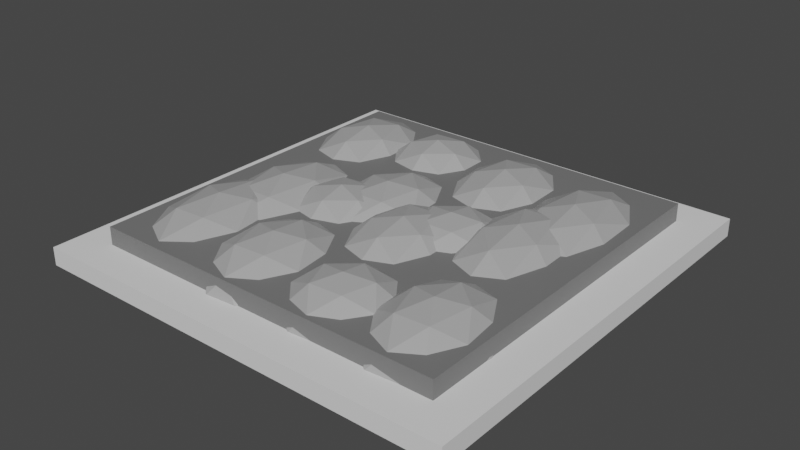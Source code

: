 # Source: green_ci.blend  (saved by Blender 2.93.21; exported with 4.5.12 LTS)
import bpy
from mathutils import Matrix  # noqa: F401  (used for matrix-valued properties, if any)

bpy.ops.wm.read_factory_settings(use_empty=True)
scene = bpy.context.scene
scene.name = 'Scene'

# ---- collections
col_collection = bpy.data.collections.new('Collection'); scene.collection.children.link(col_collection)

# ---- materials (node trees are filled in below, after node groups)
mat_material_003 = bpy.data.materials.new('Material.003')
mat_material_003.use_transparent_shadow = False
mat_material_001 = bpy.data.materials.new('Material.001')
mat_material_001.alpha_threshold = 0.0
mat_material_001.use_transparent_shadow = False
mat_material_001.line_color = (0.0, 0.0, 0.0, 1.0)
mat_material_004 = bpy.data.materials.new('Material.004')
mat_material_004.use_transparent_shadow = False

# ---- material node trees
mat_material_003.use_nodes = True; mat_material_003.node_tree.nodes.clear()
_N = mat_material_003.node_tree.nodes; _L = mat_material_003.node_tree.links
n0 = _N.new('ShaderNodeBsdfPrincipled'); n0.name = 'Principled BSDF'; n0.location = (10, 300)
n0.distribution = 'GGX'
n0.subsurface_method = 'BURLEY'
n0.inputs[3].default_value = 1.45
n0.inputs[27].default_value = (0.0, 0.0, 0.0, 1.0)
n0.inputs[28].default_value = 1.0
n1 = _N.new('ShaderNodeOutputMaterial'); n1.name = 'Material Output'; n1.location = (300, 300)
_L.new(n0.outputs[0], n1.inputs[0])
n1.is_active_output = True
mat_material_001.use_nodes = True; mat_material_001.node_tree.nodes.clear()
_N = mat_material_001.node_tree.nodes; _L = mat_material_001.node_tree.links
n0 = _N.new('ShaderNodeOutputMaterial'); n0.name = 'Material Output'; n0.location = (300, 300)
n1 = _N.new('ShaderNodeBsdfPrincipled'); n1.name = 'Principled BSDF'; n1.location = (10, 300)
n1.distribution = 'GGX'
n1.subsurface_method = 'BURLEY'
n1.inputs[0].default_value = (0.1734, 0.1734, 0.1734, 1.0)
n1.inputs[2].default_value = 0.4
n1.inputs[3].default_value = 1.45
n1.inputs[27].default_value = (0.0, 0.0, 0.0, 1.0)
n1.inputs[28].default_value = 1.0
_L.new(n1.outputs[0], n0.inputs[0])
n0.is_active_output = True
mat_material_004.use_nodes = True; mat_material_004.node_tree.nodes.clear()
_N = mat_material_004.node_tree.nodes; _L = mat_material_004.node_tree.links
n0 = _N.new('ShaderNodeBsdfPrincipled'); n0.name = 'Principled BSDF'; n0.location = (10, 300)
n0.distribution = 'GGX'
n0.subsurface_method = 'BURLEY'
n0.inputs[0].default_value = (0.3931, 0.3931, 0.3931, 1.0)
n0.inputs[3].default_value = 1.45
n0.inputs[27].default_value = (0.0, 0.0, 0.0, 1.0)
n0.inputs[28].default_value = 1.0
n1 = _N.new('ShaderNodeOutputMaterial'); n1.name = 'Material Output'; n1.location = (300, 300)
_L.new(n0.outputs[0], n1.inputs[0])
n1.is_active_output = True

# ---- world
world_world = bpy.data.worlds.new('World'); scene.world = world_world
world_world.use_nodes = True; world_world.node_tree.nodes.clear()
_N = world_world.node_tree.nodes; _L = world_world.node_tree.links
n0 = _N.new('ShaderNodeOutputWorld'); n0.name = 'World Output'; n0.location = (300, 300)
n1 = _N.new('ShaderNodeBackground'); n1.name = 'Background'; n1.location = (10, 300)
n1.inputs[0].default_value = (0.05088, 0.05088, 0.05088, 1.0)
_L.new(n1.outputs[0], n0.inputs[0])
n0.is_active_output = True
world_world.color = (0.05088, 0.05088, 0.05088)
world_world.use_sun_shadow = False
world_world.sun_shadow_jitter_overblur = 0.0

# ---- meshes
me_cube = bpy.data.meshes.new('Cube')
me_cube.from_pydata([(1.0, 1.0, 1.0), (1.0, 1.0, -1.0), (1.0, -1.0, 1.0), (1.0, -1.0, -1.0), (-1.0, 1.0, 1.0), (-1.0, 1.0, -1.0), (-1.0, -1.0, 1.0), (-1.0, -1.0, -1.0)], [], [(0, 4, 6, 2), (3, 2, 6, 7), (7, 6, 4, 5), (5, 1, 3, 7), (1, 0, 2, 3), (5, 4, 0, 1)])
_uv = me_cube.uv_layers.new(name='UVMap')
_uv.uv.foreach_set('vector', [0.625, 0.5, 0.875, 0.5, 0.875, 0.75, 0.625, 0.75, 0.375, 0.75, 0.625, 0.75, 0.625, 1.0, 0.375, 1.0, 0.375, 0.0, 0.625, 0.0, 0.625, 0.25, 0.375, 0.25, 0.125, 0.5, 0.375, 0.5, 0.375, 0.75, 0.125, 0.75, 0.375, 0.5, 0.625, 0.5, 0.625, 0.75, 0.375, 0.75, 0.375, 0.25, 0.625, 0.25, 0.625, 0.5, 0.375, 0.5])
me_cube.materials.append(mat_material_003)
me_cube.use_remesh_preserve_volume = False
me_cube.use_remesh_preserve_attributes = False
me_cube.use_mirror_vertex_groups = False
me_cube.update()
me_cube_001 = bpy.data.meshes.new('Cube.001')
me_cube_001.from_pydata([(1.0, 1.0, 1.0), (1.0, 1.0, -1.0), (1.0, -1.0, 1.0), (1.0, -1.0, -1.0), (-1.0, 1.0, 1.0), (-1.0, 1.0, -1.0), (-1.0, -1.0, 1.0), (-1.0, -1.0, -1.0)], [], [(0, 4, 6, 2), (3, 2, 6, 7), (7, 6, 4, 5), (5, 1, 3, 7), (1, 0, 2, 3), (5, 4, 0, 1)])
_uv = me_cube_001.uv_layers.new(name='UVMap')
_uv.uv.foreach_set('vector', [0.625, 0.5, 0.875, 0.5, 0.875, 0.75, 0.625, 0.75, 0.375, 0.75, 0.625, 0.75, 0.625, 1.0, 0.375, 1.0, 0.375, 0.0, 0.625, 0.0, 0.625, 0.25, 0.375, 0.25, 0.125, 0.5, 0.375, 0.5, 0.375, 0.75, 0.125, 0.75, 0.375, 0.5, 0.625, 0.5, 0.625, 0.75, 0.375, 0.75, 0.375, 0.25, 0.625, 0.25, 0.625, 0.5, 0.375, 0.5])
me_cube_001.materials.append(mat_material_001)
me_cube_001.use_remesh_preserve_volume = False
me_cube_001.use_remesh_preserve_attributes = False
me_cube_001.use_mirror_vertex_groups = False
me_cube_001.update()
me_icosphere_003 = bpy.data.meshes.new('Icosphere.003')
me_icosphere_003.from_pydata([(0.7236, -0.5257, -0.4472), (-0.2764, -0.8506, -0.4472), (-0.8944, 0.0, -0.4472), (-0.2764, 0.8506, -0.4472), (0.7236, 0.5257, -0.4472), (0.2764, -0.8506, 0.4472), (-0.7236, -0.5257, 0.4472), (-0.7236, 0.5257, 0.4472), (0.2764, 0.8506, 0.4472), (0.8944, 0.0, 0.4472), (0.0, 0.0, 1.0), (0.2629, -0.809, -0.5257), (0.8506, 0.0, -0.5257), (-0.6882, -0.5, -0.5257), (-0.6882, 0.5, -0.5257), (0.2629, 0.809, -0.5257), (0.9511, -0.309, 0.0), (0.9511, 0.309, 0.0), (0.0, -1.0, 0.0), (0.5878, -0.809, 0.0), (-0.9511, -0.309, 0.0), (-0.5878, -0.809, 0.0), (-0.5878, 0.809, 0.0), (-0.9511, 0.309, 0.0), (0.5878, 0.809, 0.0), (0.0, 1.0, 0.0), (0.6882, -0.5, 0.5257), (-0.2629, -0.809, 0.5257), (-0.8506, 0.0, 0.5257), (-0.2629, 0.809, 0.5257), (0.6882, 0.5, 0.5257), (0.1625, -0.5, 0.8507), (0.5257, 0.0, 0.8507), (-0.4253, -0.309, 0.8507), (-0.4253, 0.309, 0.8507), (0.1625, 0.5, 0.8507), (0.08444, -2.543, -0.4472), (0.8882, -2.245, -0.4472), (1.372, -3.112, -0.4472), (0.8674, -3.946, -0.4472), (0.07156, -3.594, -0.4472), (0.4461, -2.23, 0.4472), (1.242, -2.582, 0.4472), (1.229, -3.633, 0.4472), (0.4253, -3.931, 0.4472), (-0.05863, -3.064, 0.4472), (0.6568, -3.088, 1.0), (0.4564, -2.272, -0.5257), (-0.02361, -3.065, -0.5257), (1.213, -2.607, -0.5257), (1.201, -3.607, -0.5257), (0.4366, -3.89, -0.5257), (-0.1001, -2.753, 2.98e-08), (-0.1077, -3.371, 2.98e-08), (0.669, -2.088, 2.98e-08), (0.1965, -2.263, 2.98e-08), (1.421, -2.805, 2.98e-08), (1.137, -2.295, 2.98e-08), (1.117, -3.913, 2.98e-08), (1.414, -3.423, 2.98e-08), (0.1767, -3.881, 2.98e-08), (0.6445, -4.088, 2.98e-08), (0.1124, -2.569, 0.5257), (0.8769, -2.286, 0.5257), (1.337, -3.111, 0.5257), (0.8571, -3.904, 0.5257), (0.1002, -3.569, 0.5257), (0.5329, -2.584, 0.8507), (0.2363, -3.074, 0.8507), (1.001, -2.791, 0.8507), (0.9932, -3.408, 0.8507), (0.5207, -3.583, 0.8507), (0.4429, -0.9674, -0.4472), (1.047, -0.6629, -0.4472), (1.407, -1.526, -0.4472), (1.026, -2.364, -0.4472), (0.43, -2.019, -0.4472), (0.7151, -0.6516, 0.4472), (1.311, -0.9969, 0.4472), (1.298, -2.048, 0.4472), (0.6943, -2.353, 0.4472), (0.334, -1.489, 0.4472), (0.8705, -1.508, 1.0), (0.7227, -0.6935, -0.5257), (0.3602, -1.49, -0.5257), (1.289, -1.022, -0.5257), (1.277, -2.022, -0.5257), (0.7029, -2.311, -0.5257), (0.3038, -1.179, 2.98e-08), (0.2962, -1.797, 2.98e-08), (0.8828, -0.508, 2.98e-08), (0.5278, -0.6869, 2.98e-08), (1.445, -1.218, 2.98e-08), (1.233, -0.7109, 2.98e-08), (1.213, -2.329, 2.98e-08), (1.437, -1.836, 2.98e-08), (0.508, -2.305, 2.98e-08), (0.8583, -2.508, 2.98e-08), (0.4638, -0.9938, 0.5257), (1.038, -0.7043, 0.5257), (1.381, -1.525, 0.5257), (1.018, -2.322, 0.5257), (0.4516, -1.994, 0.5257), (0.7792, -1.005, 0.8507), (0.5551, -1.497, 0.8507), (1.129, -1.207, 0.8507), (1.122, -1.825, 0.8507), (0.7669, -2.004, 0.8507), (0.4396, -4.222, -0.4472), (1.443, -3.931, -0.4472), (2.051, -4.803, -0.4472), (1.422, -5.632, -0.4472), (0.4267, -5.273, -0.4472), (0.8907, -3.912, 0.4472), (1.886, -4.271, 0.4472), (1.874, -5.322, 0.4472), (0.8698, -5.613, 0.4472), (0.2623, -4.742, 0.4472), (1.157, -4.772, 1.0), (0.9037, -3.954, -0.5257), (0.3061, -4.743, -0.5257), (1.851, -4.296, -0.5257), (1.838, -5.295, -0.5257), (0.8838, -5.572, -0.5257), (0.2095, -4.431, 2.98e-08), (0.2019, -5.049, 2.98e-08), (1.169, -3.772, 2.98e-08), (0.5788, -3.943, 2.98e-08), (2.111, -4.496, 2.98e-08), (1.754, -3.983, 2.98e-08), (1.734, -5.601, 2.98e-08), (2.104, -5.113, 2.98e-08), (0.559, -5.561, 2.98e-08), (1.144, -5.772, 2.98e-08), (0.4746, -4.249, 0.5257), (1.429, -3.972, 0.5257), (2.007, -4.801, 0.5257), (1.409, -5.59, 0.5257), (0.4624, -5.249, 0.5257), (1.0, -4.267, 0.8507), (0.6309, -4.754, 0.8507), (1.586, -4.478, 0.8507), (1.578, -5.096, 0.8507), (0.988, -5.267, 0.8507), (0.2656, -2.221, -0.4472), (-0.5344, -2.546, -0.4472), (-1.029, -1.695, -0.4472), (-0.5344, -0.8445, -0.4472), (0.2656, -1.169, -0.4472), (-0.09222, -2.546, 0.4472), (-0.8922, -2.221, 0.4472), (-0.8922, -1.169, 0.4472), (-0.09222, -0.8445, 0.4472), (0.4022, -1.695, 0.4472), (-0.3133, -1.695, 1.0), (-0.103, -2.504, -0.5257), (0.3672, -1.695, -0.5257), (-0.8639, -2.195, -0.5257), (-0.8639, -1.195, -0.5257), (-0.103, -0.8861, -0.5257), (0.4475, -2.004, 2.98e-08), (0.4475, -1.386, 2.98e-08), (-0.3133, -2.695, 2.98e-08), (0.1569, -2.504, 2.98e-08), (-1.074, -2.004, 2.98e-08), (-0.7836, -2.504, 2.98e-08), (-0.7836, -0.8861, 2.98e-08), (-1.074, -1.386, 2.98e-08), (0.1569, -0.8861, 2.98e-08), (-0.3133, -0.6951, 2.98e-08), (0.2372, -2.195, 0.5257), (-0.5236, -2.504, 0.5257), (-0.9938, -1.695, 0.5257), (-0.5236, -0.8861, 0.5257), (0.2372, -1.195, 0.5257), (-0.1834, -2.195, 0.8507), (0.1073, -1.695, 0.8507), (-0.6536, -2.004, 0.8507), (-0.6536, -1.386, 0.8507), (-0.1834, -1.195, 0.8507), (-0.1146, -3.953, -0.4472), (-0.7146, -4.278, -0.4472), (-1.085, -3.428, -0.4472), (-0.7146, -2.577, -0.4472), (-0.1146, -2.902, -0.4472), (-0.3829, -4.278, 0.4472), (-0.9829, -3.953, 0.4472), (-0.9829, -2.902, 0.4472), (-0.3829, -2.577, 0.4472), (-0.01211, -3.428, 0.4472), (-0.5488, -3.428, 1.0), (-0.391, -4.237, -0.5257), (-0.03838, -3.428, -0.5257), (-0.9617, -3.928, -0.5257), (-0.9617, -2.928, -0.5257), (-0.391, -2.619, -0.5257), (0.02187, -3.737, 2.98e-08), (0.02187, -3.119, 2.98e-08), (-0.5488, -4.428, 2.98e-08), (-0.1961, -4.237, 2.98e-08), (-1.119, -3.737, 2.98e-08), (-0.9014, -4.237, 2.98e-08), (-0.9014, -2.619, 2.98e-08), (-1.119, -3.119, 2.98e-08), (-0.1961, -2.619, 2.98e-08), (-0.5488, -2.428, 2.98e-08), (-0.1359, -3.928, 0.5257), (-0.7065, -4.237, 0.5257), (-1.059, -3.428, 0.5257), (-0.7065, -2.619, 0.5257), (-0.1359, -2.928, 0.5257), (-0.4513, -3.928, 0.8507), (-0.2333, -3.428, 0.8507), (-0.804, -3.737, 0.8507), (-0.804, -3.119, 0.8507), (-0.4513, -2.928, 0.8507), (0.1467, -5.467, -0.4472), (-0.6533, -5.792, -0.4472), (-1.148, -4.941, -0.4472), (-0.6533, -4.091, -0.4472), (0.1467, -4.416, -0.4472), (-0.2111, -5.792, 0.4472), (-1.011, -5.467, 0.4472), (-1.011, -4.416, 0.4472), (-0.2111, -4.091, 0.4472), (0.2834, -4.941, 0.4472), (-0.4322, -4.941, 1.0), (-0.2219, -5.75, -0.5257), (0.2484, -4.941, -0.5257), (-0.9827, -5.441, -0.5257), (-0.9827, -4.441, -0.5257), (-0.2219, -4.132, -0.5257), (0.3287, -5.25, 2.98e-08), (0.3287, -4.632, 2.98e-08), (-0.4322, -5.941, 2.98e-08), (0.03806, -5.75, 2.98e-08), (-1.193, -5.25, 2.98e-08), (-0.9024, -5.75, 2.98e-08), (-0.9024, -4.132, 2.98e-08), (-1.193, -4.632, 2.98e-08), (0.03806, -4.132, 2.98e-08), (-0.4322, -3.941, 2.98e-08), (0.1184, -5.441, 0.5257), (-0.6425, -5.75, 0.5257), (-1.113, -4.941, 0.5257), (-0.6425, -4.132, 0.5257), (0.1184, -4.441, 0.5257), (-0.3022, -5.441, 0.8507), (-0.01158, -4.941, 0.8507), (-0.7724, -5.25, 0.8507), (-0.7724, -4.632, 0.8507), (-0.3022, -4.441, 0.8507), (1.137, -4.63, -0.4472), (2.139, -4.323, -0.4472), (2.752, -5.185, -0.4472), (2.128, -6.024, -0.4472), (1.13, -5.681, -0.4472), (1.586, -4.313, 0.4472), (2.584, -4.656, 0.4472), (2.577, -5.708, 0.4472), (1.575, -6.014, 0.4472), (0.9628, -5.152, 0.4472), (1.857, -5.169, 1.0), (1.6, -4.355, -0.5257), (1.007, -5.153, -0.5257), (2.549, -4.681, -0.5257), (2.542, -5.681, -0.5257), (1.589, -5.973, -0.5257), (0.9083, -4.842, 0.0), (0.9042, -5.46, 0.0), (1.864, -4.169, 0.0), (1.275, -4.349, 0.0), (2.81, -4.877, 0.0), (2.45, -4.371, 0.0), (2.44, -5.989, 0.0), (2.806, -5.495, 0.0), (1.264, -5.967, 0.0), (1.851, -6.169, 0.0), (1.172, -4.656, 0.5257), (2.125, -4.365, 0.5257), (2.708, -5.184, 0.5257), (2.115, -5.983, 0.5257), (1.166, -5.656, 0.5257), (1.698, -4.666, 0.8507), (1.332, -5.159, 0.8507), (2.285, -4.868, 0.8507), (2.28, -5.486, 0.8507), (1.691, -5.666, 0.8507), (1.79, -2.625, -0.4472), (0.9839, -2.908, -0.4472), (0.5057, -2.031, -0.4472), (1.016, -1.207, -0.4472), (1.809, -1.574, -0.4472), (1.426, -2.931, 0.4472), (0.6324, -2.564, 0.4472), (0.6523, -1.513, 0.4472), (1.458, -1.23, 0.4472), (1.936, -2.106, 0.4472), (1.221, -2.069, 1.0), (1.416, -2.889, -0.5257), (1.901, -2.105, -0.5257), (0.6612, -2.54, -0.5257), (0.6801, -1.54, -0.5257), (1.446, -1.271, -0.5257), (1.976, -2.418, 2.98e-08), (1.987, -1.8, 2.98e-08), (1.202, -3.068, 2.98e-08), (1.676, -2.902, 2.98e-08), (0.4546, -2.338, 2.98e-08), (0.7357, -2.853, 2.98e-08), (0.7662, -1.236, 2.98e-08), (0.4663, -1.72, 2.98e-08), (1.706, -1.285, 2.98e-08), (1.24, -1.069, 2.98e-08), (1.762, -2.598, 0.5257), (0.9955, -2.867, 0.5257), (0.5408, -2.033, 0.5257), (1.026, -1.249, 0.5257), (1.781, -1.598, 0.5257), (1.341, -2.576, 0.8507), (1.641, -2.091, 0.8507), (0.875, -2.36, 0.8507), (0.8867, -1.742, 0.8507), (1.36, -1.576, 0.8507), (1.421, -4.193, -0.4472), (0.8149, -4.487, -0.4472), (0.4603, -3.617, -0.4472), (0.847, -2.786, -0.4472), (1.441, -3.142, -0.4472), (1.146, -4.504, 0.4472), (0.5529, -4.148, 0.4472), (0.5727, -3.097, 0.4472), (1.179, -2.804, 0.4472), (1.533, -3.673, 0.4472), (0.9967, -3.645, 1.0), (1.139, -4.462, -0.5257), (1.507, -3.672, -0.5257), (0.5746, -4.123, -0.5257), (0.5935, -3.124, -0.5257), (1.17, -2.845, -0.5257), (1.561, -3.984, 2.98e-08), (1.573, -3.366, 2.98e-08), (0.9779, -4.645, 2.98e-08), (1.334, -4.472, 2.98e-08), (0.4206, -3.924, 2.98e-08), (0.629, -4.435, 2.98e-08), (0.6595, -2.818, 2.98e-08), (0.4322, -3.306, 2.98e-08), (1.365, -2.855, 2.98e-08), (1.016, -2.646, 2.98e-08), (1.4, -4.166, 0.5257), (0.8238, -4.445, 0.5257), (0.4866, -3.618, 0.5257), (0.8544, -2.828, 0.5257), (1.419, -3.167, 0.5257), (1.085, -4.15, 0.8507), (1.312, -3.662, 0.8507), (0.7358, -3.941, 0.8507), (0.7475, -3.323, 0.8507), (1.104, -3.15, 0.8507), (1.446, -0.939, -0.4472), (0.44, -1.211, -0.4472), (-0.1617, -0.3287, -0.4472), (0.4721, 0.4891, -0.4472), (1.465, 0.1119, -0.4472), (0.9925, -1.24, 0.4472), (-0.0008576, -0.8631, 0.4472), (0.01898, 0.1878, 0.4472), (1.025, 0.4602, 0.4472), (1.626, -0.4225, 0.4472), (0.7323, -0.3756, 1.0), (0.9798, -1.198, -0.5257), (1.583, -0.4202, -0.5257), (0.03503, -0.8393, -0.5257), (0.0539, 0.1602, -0.5257), (1.01, 0.4192, -0.5257), (1.677, -0.7343, 2.98e-08), (1.689, -0.1166, 2.98e-08), (0.7134, -1.375, 2.98e-08), (1.305, -1.215, 2.98e-08), (-0.2241, -0.6346, 2.98e-08), (0.1296, -1.153, 2.98e-08), (0.1601, 0.4638, 2.98e-08), (-0.2124, -0.01688, 2.98e-08), (1.335, 0.4022, 2.98e-08), (0.7512, 0.6239, 2.98e-08), (1.411, -0.9114, 0.5257), (0.4543, -1.17, 0.5257), (-0.1179, -0.331, 0.5257), (0.4848, 0.4468, 0.5257), (1.43, 0.08809, 0.5257), (0.8853, -0.8839, 0.8507), (1.258, -0.4031, 0.8507), (0.3014, -0.6622, 0.8507), (0.313, -0.04444, 0.8507), (0.9041, 0.1156, 0.8507), (1.606, -2.943, -0.4472), (2.408, -2.633, -0.4472), (2.897, -3.493, -0.4472), (2.397, -4.334, -0.4472), (1.599, -3.995, -0.4472), (1.966, -2.625, 0.4472), (2.764, -2.964, 0.4472), (2.757, -4.016, 0.4472), (1.955, -4.326, 0.4472), (1.466, -3.466, 0.4472), (2.182, -3.48, 1.0), (1.977, -2.667, -0.5257), (1.501, -3.467, -0.5257), (2.736, -2.99, -0.5257), (2.729, -3.99, -0.5257), (1.966, -4.285, -0.5257), (1.423, -3.157, 2.98e-08), (1.419, -3.775, 2.98e-08), (2.188, -2.48, 2.98e-08), (1.717, -2.662, 2.98e-08), (2.945, -3.185, 2.98e-08), (2.657, -2.679, 2.98e-08), (2.647, -4.297, 2.98e-08), (2.94, -3.802, 2.98e-08), (1.706, -4.28, 2.98e-08), (2.175, -4.479, 2.98e-08), (1.635, -2.969, 0.5257), (2.397, -2.674, 0.5257), (2.862, -3.492, 0.5257), (2.387, -4.292, 0.5257), (1.628, -3.969, 0.5257), (2.055, -2.977, 0.8507), (1.761, -3.472, 0.8507), (2.524, -3.177, 0.8507), (2.52, -3.795, 0.8507), (2.048, -3.977, 0.8507), (1.998, -1.218, -0.4472), (2.6, -0.9038, -0.4472), (2.965, -1.761, -0.4472), (2.589, -2.605, -0.4472), (1.991, -2.269, -0.4472), (2.268, -0.8977, 0.4472), (2.866, -1.234, 0.4472), (2.859, -2.285, 0.4472), (2.257, -2.599, 0.4472), (1.892, -1.741, 0.4472), (2.429, -1.751, 1.0), (2.276, -0.9395, -0.5257), (1.918, -1.742, -0.5257), (2.845, -1.259, -0.5257), (2.838, -2.259, -0.5257), (2.266, -2.557, -0.5257), (1.86, -1.432, 2.98e-08), (1.856, -2.05, 2.98e-08), (2.435, -0.7514, 2.98e-08), (2.081, -0.9359, 2.98e-08), (3.001, -1.453, 2.98e-08), (2.787, -0.9489, 2.98e-08), (2.776, -2.567, 2.98e-08), (2.997, -2.071, 2.98e-08), (2.071, -2.554, 2.98e-08), (2.422, -2.751, 2.98e-08), (2.019, -1.244, 0.5257), (2.592, -0.9453, 0.5257), (2.939, -1.761, 0.5257), (2.581, -2.563, 0.5257), (2.012, -2.244, 0.5257), (2.334, -1.25, 0.8507), (2.113, -1.746, 0.8507), (2.686, -1.447, 0.8507), (2.682, -2.065, 0.8507), (2.328, -2.25, 0.8507), (1.747, 0.3008, -0.4472), (2.549, 0.611, -0.4472), (3.038, -0.2487, -0.4472), (2.538, -1.09, -0.4472), (1.74, -0.7506, -0.4472), (2.107, 0.6191, 0.4472), (2.904, 0.2795, 0.4472), (2.897, -0.7719, 0.4472), (2.095, -1.082, 0.4472), (1.607, -0.2224, 0.4472), (2.322, -0.2356, 1.0), (2.117, 0.5773, -0.5257), (1.642, -0.2231, -0.5257), (2.876, 0.2543, -0.5257), (2.869, -0.7457, -0.5257), (2.106, -1.041, -0.5257), (1.563, 0.08741, 2.98e-08), (1.559, -0.5306, 2.98e-08), (2.329, 0.7644, 2.98e-08), (1.857, 0.582, 2.98e-08), (3.085, 0.05942, 2.98e-08), (2.798, 0.5647, 2.98e-08), (2.787, -1.053, 2.98e-08), (3.081, -0.5586, 2.98e-08), (1.847, -1.036, 2.98e-08), (2.315, -1.236, 2.98e-08), (1.775, 0.2745, 0.5257), (2.538, 0.5695, 0.5257), (3.003, -0.2481, 0.5257), (2.527, -1.048, 0.5257), (1.768, -0.7254, 0.5257), (2.195, 0.2668, 0.8507), (1.902, -0.2278, 0.8507), (2.664, 0.06716, 0.8507), (2.66, -0.5508, 0.8507), (2.189, -0.7332, 0.8507)], [], [(0, 12, 16), (1, 11, 18), (2, 13, 20), (3, 14, 22), (4, 15, 24), (0, 16, 19), (1, 18, 21), (2, 20, 23), (3, 22, 25), (4, 24, 17), (5, 26, 31), (6, 27, 33), (7, 28, 34), (8, 29, 35), (9, 30, 32), (32, 35, 10), (32, 30, 35), (30, 8, 35), (35, 34, 10), (35, 29, 34), (29, 7, 34), (34, 33, 10), (34, 28, 33), (28, 6, 33), (33, 31, 10), (33, 27, 31), (27, 5, 31), (31, 32, 10), (31, 26, 32), (26, 9, 32), (17, 30, 9), (17, 24, 30), (24, 8, 30), (25, 29, 8), (25, 22, 29), (22, 7, 29), (23, 28, 7), (23, 20, 28), (20, 6, 28), (21, 27, 6), (21, 18, 27), (18, 5, 27), (19, 26, 5), (19, 16, 26), (16, 9, 26), (24, 25, 8), (24, 15, 25), (15, 3, 25), (22, 23, 7), (22, 14, 23), (14, 2, 23), (20, 21, 6), (20, 13, 21), (13, 1, 21), (18, 19, 5), (18, 11, 19), (11, 0, 19), (16, 17, 9), (16, 12, 17), (12, 4, 17), (36, 48, 52), (37, 47, 54), (38, 49, 56), (39, 50, 58), (40, 51, 60), (36, 52, 55), (37, 54, 57), (38, 56, 59), (39, 58, 61), (40, 60, 53), (41, 62, 67), (42, 63, 69), (43, 64, 70), (44, 65, 71), (45, 66, 68), (68, 71, 46), (68, 66, 71), (66, 44, 71), (71, 70, 46), (71, 65, 70), (65, 43, 70), (70, 69, 46), (70, 64, 69), (64, 42, 69), (69, 67, 46), (69, 63, 67), (63, 41, 67), (67, 68, 46), (67, 62, 68), (62, 45, 68), (53, 66, 45), (53, 60, 66), (60, 44, 66), (61, 65, 44), (61, 58, 65), (58, 43, 65), (59, 64, 43), (59, 56, 64), (56, 42, 64), (57, 63, 42), (57, 54, 63), (54, 41, 63), (55, 62, 41), (55, 52, 62), (52, 45, 62), (60, 61, 44), (60, 51, 61), (51, 39, 61), (58, 59, 43), (58, 50, 59), (50, 38, 59), (56, 57, 42), (56, 49, 57), (49, 37, 57), (54, 55, 41), (54, 47, 55), (47, 36, 55), (52, 53, 45), (52, 48, 53), (48, 40, 53), (72, 84, 88), (73, 83, 90), (74, 85, 92), (75, 86, 94), (76, 87, 96), (72, 88, 91), (73, 90, 93), (74, 92, 95), (75, 94, 97), (76, 96, 89), (77, 98, 103), (78, 99, 105), (79, 100, 106), (80, 101, 107), (81, 102, 104), (104, 107, 82), (104, 102, 107), (102, 80, 107), (107, 106, 82), (107, 101, 106), (101, 79, 106), (106, 105, 82), (106, 100, 105), (100, 78, 105), (105, 103, 82), (105, 99, 103), (99, 77, 103), (103, 104, 82), (103, 98, 104), (98, 81, 104), (89, 102, 81), (89, 96, 102), (96, 80, 102), (97, 101, 80), (97, 94, 101), (94, 79, 101), (95, 100, 79), (95, 92, 100), (92, 78, 100), (93, 99, 78), (93, 90, 99), (90, 77, 99), (91, 98, 77), (91, 88, 98), (88, 81, 98), (96, 97, 80), (96, 87, 97), (87, 75, 97), (94, 95, 79), (94, 86, 95), (86, 74, 95), (92, 93, 78), (92, 85, 93), (85, 73, 93), (90, 91, 77), (90, 83, 91), (83, 72, 91), (88, 89, 81), (88, 84, 89), (84, 76, 89), (108, 120, 124), (109, 119, 126), (110, 121, 128), (111, 122, 130), (112, 123, 132), (108, 124, 127), (109, 126, 129), (110, 128, 131), (111, 130, 133), (112, 132, 125), (113, 134, 139), (114, 135, 141), (115, 136, 142), (116, 137, 143), (117, 138, 140), (140, 143, 118), (140, 138, 143), (138, 116, 143), (143, 142, 118), (143, 137, 142), (137, 115, 142), (142, 141, 118), (142, 136, 141), (136, 114, 141), (141, 139, 118), (141, 135, 139), (135, 113, 139), (139, 140, 118), (139, 134, 140), (134, 117, 140), (125, 138, 117), (125, 132, 138), (132, 116, 138), (133, 137, 116), (133, 130, 137), (130, 115, 137), (131, 136, 115), (131, 128, 136), (128, 114, 136), (129, 135, 114), (129, 126, 135), (126, 113, 135), (127, 134, 113), (127, 124, 134), (124, 117, 134), (132, 133, 116), (132, 123, 133), (123, 111, 133), (130, 131, 115), (130, 122, 131), (122, 110, 131), (128, 129, 114), (128, 121, 129), (121, 109, 129), (126, 127, 113), (126, 119, 127), (119, 108, 127), (124, 125, 117), (124, 120, 125), (120, 112, 125), (144, 156, 160), (145, 155, 162), (146, 157, 164), (147, 158, 166), (148, 159, 168), (144, 160, 163), (145, 162, 165), (146, 164, 167), (147, 166, 169), (148, 168, 161), (149, 170, 175), (150, 171, 177), (151, 172, 178), (152, 173, 179), (153, 174, 176), (176, 179, 154), (176, 174, 179), (174, 152, 179), (179, 178, 154), (179, 173, 178), (173, 151, 178), (178, 177, 154), (178, 172, 177), (172, 150, 177), (177, 175, 154), (177, 171, 175), (171, 149, 175), (175, 176, 154), (175, 170, 176), (170, 153, 176), (161, 174, 153), (161, 168, 174), (168, 152, 174), (169, 173, 152), (169, 166, 173), (166, 151, 173), (167, 172, 151), (167, 164, 172), (164, 150, 172), (165, 171, 150), (165, 162, 171), (162, 149, 171), (163, 170, 149), (163, 160, 170), (160, 153, 170), (168, 169, 152), (168, 159, 169), (159, 147, 169), (166, 167, 151), (166, 158, 167), (158, 146, 167), (164, 165, 150), (164, 157, 165), (157, 145, 165), (162, 163, 149), (162, 155, 163), (155, 144, 163), (160, 161, 153), (160, 156, 161), (156, 148, 161), (180, 192, 196), (181, 191, 198), (182, 193, 200), (183, 194, 202), (184, 195, 204), (180, 196, 199), (181, 198, 201), (182, 200, 203), (183, 202, 205), (184, 204, 197), (185, 206, 211), (186, 207, 213), (187, 208, 214), (188, 209, 215), (189, 210, 212), (212, 215, 190), (212, 210, 215), (210, 188, 215), (215, 214, 190), (215, 209, 214), (209, 187, 214), (214, 213, 190), (214, 208, 213), (208, 186, 213), (213, 211, 190), (213, 207, 211), (207, 185, 211), (211, 212, 190), (211, 206, 212), (206, 189, 212), (197, 210, 189), (197, 204, 210), (204, 188, 210), (205, 209, 188), (205, 202, 209), (202, 187, 209), (203, 208, 187), (203, 200, 208), (200, 186, 208), (201, 207, 186), (201, 198, 207), (198, 185, 207), (199, 206, 185), (199, 196, 206), (196, 189, 206), (204, 205, 188), (204, 195, 205), (195, 183, 205), (202, 203, 187), (202, 194, 203), (194, 182, 203), (200, 201, 186), (200, 193, 201), (193, 181, 201), (198, 199, 185), (198, 191, 199), (191, 180, 199), (196, 197, 189), (196, 192, 197), (192, 184, 197), (216, 228, 232), (217, 227, 234), (218, 229, 236), (219, 230, 238), (220, 231, 240), (216, 232, 235), (217, 234, 237), (218, 236, 239), (219, 238, 241), (220, 240, 233), (221, 242, 247), (222, 243, 249), (223, 244, 250), (224, 245, 251), (225, 246, 248), (248, 251, 226), (248, 246, 251), (246, 224, 251), (251, 250, 226), (251, 245, 250), (245, 223, 250), (250, 249, 226), (250, 244, 249), (244, 222, 249), (249, 247, 226), (249, 243, 247), (243, 221, 247), (247, 248, 226), (247, 242, 248), (242, 225, 248), (233, 246, 225), (233, 240, 246), (240, 224, 246), (241, 245, 224), (241, 238, 245), (238, 223, 245), (239, 244, 223), (239, 236, 244), (236, 222, 244), (237, 243, 222), (237, 234, 243), (234, 221, 243), (235, 242, 221), (235, 232, 242), (232, 225, 242), (240, 241, 224), (240, 231, 241), (231, 219, 241), (238, 239, 223), (238, 230, 239), (230, 218, 239), (236, 237, 222), (236, 229, 237), (229, 217, 237), (234, 235, 221), (234, 227, 235), (227, 216, 235), (232, 233, 225), (232, 228, 233), (228, 220, 233), (252, 264, 268), (253, 263, 270), (254, 265, 272), (255, 266, 274), (256, 267, 276), (252, 268, 271), (253, 270, 273), (254, 272, 275), (255, 274, 277), (256, 276, 269), (257, 278, 283), (258, 279, 285), (259, 280, 286), (260, 281, 287), (261, 282, 284), (284, 287, 262), (284, 282, 287), (282, 260, 287), (287, 286, 262), (287, 281, 286), (281, 259, 286), (286, 285, 262), (286, 280, 285), (280, 258, 285), (285, 283, 262), (285, 279, 283), (279, 257, 283), (283, 284, 262), (283, 278, 284), (278, 261, 284), (269, 282, 261), (269, 276, 282), (276, 260, 282), (277, 281, 260), (277, 274, 281), (274, 259, 281), (275, 280, 259), (275, 272, 280), (272, 258, 280), (273, 279, 258), (273, 270, 279), (270, 257, 279), (271, 278, 257), (271, 268, 278), (268, 261, 278), (276, 277, 260), (276, 267, 277), (267, 255, 277), (274, 275, 259), (274, 266, 275), (266, 254, 275), (272, 273, 258), (272, 265, 273), (265, 253, 273), (270, 271, 257), (270, 263, 271), (263, 252, 271), (268, 269, 261), (268, 264, 269), (264, 256, 269), (288, 300, 304), (289, 299, 306), (290, 301, 308), (291, 302, 310), (292, 303, 312), (288, 304, 307), (289, 306, 309), (290, 308, 311), (291, 310, 313), (292, 312, 305), (293, 314, 319), (294, 315, 321), (295, 316, 322), (296, 317, 323), (297, 318, 320), (320, 323, 298), (320, 318, 323), (318, 296, 323), (323, 322, 298), (323, 317, 322), (317, 295, 322), (322, 321, 298), (322, 316, 321), (316, 294, 321), (321, 319, 298), (321, 315, 319), (315, 293, 319), (319, 320, 298), (319, 314, 320), (314, 297, 320), (305, 318, 297), (305, 312, 318), (312, 296, 318), (313, 317, 296), (313, 310, 317), (310, 295, 317), (311, 316, 295), (311, 308, 316), (308, 294, 316), (309, 315, 294), (309, 306, 315), (306, 293, 315), (307, 314, 293), (307, 304, 314), (304, 297, 314), (312, 313, 296), (312, 303, 313), (303, 291, 313), (310, 311, 295), (310, 302, 311), (302, 290, 311), (308, 309, 294), (308, 301, 309), (301, 289, 309), (306, 307, 293), (306, 299, 307), (299, 288, 307), (304, 305, 297), (304, 300, 305), (300, 292, 305), (324, 336, 340), (325, 335, 342), (326, 337, 344), (327, 338, 346), (328, 339, 348), (324, 340, 343), (325, 342, 345), (326, 344, 347), (327, 346, 349), (328, 348, 341), (329, 350, 355), (330, 351, 357), (331, 352, 358), (332, 353, 359), (333, 354, 356), (356, 359, 334), (356, 354, 359), (354, 332, 359), (359, 358, 334), (359, 353, 358), (353, 331, 358), (358, 357, 334), (358, 352, 357), (352, 330, 357), (357, 355, 334), (357, 351, 355), (351, 329, 355), (355, 356, 334), (355, 350, 356), (350, 333, 356), (341, 354, 333), (341, 348, 354), (348, 332, 354), (349, 353, 332), (349, 346, 353), (346, 331, 353), (347, 352, 331), (347, 344, 352), (344, 330, 352), (345, 351, 330), (345, 342, 351), (342, 329, 351), (343, 350, 329), (343, 340, 350), (340, 333, 350), (348, 349, 332), (348, 339, 349), (339, 327, 349), (346, 347, 331), (346, 338, 347), (338, 326, 347), (344, 345, 330), (344, 337, 345), (337, 325, 345), (342, 343, 329), (342, 335, 343), (335, 324, 343), (340, 341, 333), (340, 336, 341), (336, 328, 341), (360, 372, 376), (361, 371, 378), (362, 373, 380), (363, 374, 382), (364, 375, 384), (360, 376, 379), (361, 378, 381), (362, 380, 383), (363, 382, 385), (364, 384, 377), (365, 386, 391), (366, 387, 393), (367, 388, 394), (368, 389, 395), (369, 390, 392), (392, 395, 370), (392, 390, 395), (390, 368, 395), (395, 394, 370), (395, 389, 394), (389, 367, 394), (394, 393, 370), (394, 388, 393), (388, 366, 393), (393, 391, 370), (393, 387, 391), (387, 365, 391), (391, 392, 370), (391, 386, 392), (386, 369, 392), (377, 390, 369), (377, 384, 390), (384, 368, 390), (385, 389, 368), (385, 382, 389), (382, 367, 389), (383, 388, 367), (383, 380, 388), (380, 366, 388), (381, 387, 366), (381, 378, 387), (378, 365, 387), (379, 386, 365), (379, 376, 386), (376, 369, 386), (384, 385, 368), (384, 375, 385), (375, 363, 385), (382, 383, 367), (382, 374, 383), (374, 362, 383), (380, 381, 366), (380, 373, 381), (373, 361, 381), (378, 379, 365), (378, 371, 379), (371, 360, 379), (376, 377, 369), (376, 372, 377), (372, 364, 377), (396, 408, 412), (397, 407, 414), (398, 409, 416), (399, 410, 418), (400, 411, 420), (396, 412, 415), (397, 414, 417), (398, 416, 419), (399, 418, 421), (400, 420, 413), (401, 422, 427), (402, 423, 429), (403, 424, 430), (404, 425, 431), (405, 426, 428), (428, 431, 406), (428, 426, 431), (426, 404, 431), (431, 430, 406), (431, 425, 430), (425, 403, 430), (430, 429, 406), (430, 424, 429), (424, 402, 429), (429, 427, 406), (429, 423, 427), (423, 401, 427), (427, 428, 406), (427, 422, 428), (422, 405, 428), (413, 426, 405), (413, 420, 426), (420, 404, 426), (421, 425, 404), (421, 418, 425), (418, 403, 425), (419, 424, 403), (419, 416, 424), (416, 402, 424), (417, 423, 402), (417, 414, 423), (414, 401, 423), (415, 422, 401), (415, 412, 422), (412, 405, 422), (420, 421, 404), (420, 411, 421), (411, 399, 421), (418, 419, 403), (418, 410, 419), (410, 398, 419), (416, 417, 402), (416, 409, 417), (409, 397, 417), (414, 415, 401), (414, 407, 415), (407, 396, 415), (412, 413, 405), (412, 408, 413), (408, 400, 413), (432, 444, 448), (433, 443, 450), (434, 445, 452), (435, 446, 454), (436, 447, 456), (432, 448, 451), (433, 450, 453), (434, 452, 455), (435, 454, 457), (436, 456, 449), (437, 458, 463), (438, 459, 465), (439, 460, 466), (440, 461, 467), (441, 462, 464), (464, 467, 442), (464, 462, 467), (462, 440, 467), (467, 466, 442), (467, 461, 466), (461, 439, 466), (466, 465, 442), (466, 460, 465), (460, 438, 465), (465, 463, 442), (465, 459, 463), (459, 437, 463), (463, 464, 442), (463, 458, 464), (458, 441, 464), (449, 462, 441), (449, 456, 462), (456, 440, 462), (457, 461, 440), (457, 454, 461), (454, 439, 461), (455, 460, 439), (455, 452, 460), (452, 438, 460), (453, 459, 438), (453, 450, 459), (450, 437, 459), (451, 458, 437), (451, 448, 458), (448, 441, 458), (456, 457, 440), (456, 447, 457), (447, 435, 457), (454, 455, 439), (454, 446, 455), (446, 434, 455), (452, 453, 438), (452, 445, 453), (445, 433, 453), (450, 451, 437), (450, 443, 451), (443, 432, 451), (448, 449, 441), (448, 444, 449), (444, 436, 449), (468, 480, 484), (469, 479, 486), (470, 481, 488), (471, 482, 490), (472, 483, 492), (468, 484, 487), (469, 486, 489), (470, 488, 491), (471, 490, 493), (472, 492, 485), (473, 494, 499), (474, 495, 501), (475, 496, 502), (476, 497, 503), (477, 498, 500), (500, 503, 478), (500, 498, 503), (498, 476, 503), (503, 502, 478), (503, 497, 502), (497, 475, 502), (502, 501, 478), (502, 496, 501), (496, 474, 501), (501, 499, 478), (501, 495, 499), (495, 473, 499), (499, 500, 478), (499, 494, 500), (494, 477, 500), (485, 498, 477), (485, 492, 498), (492, 476, 498), (493, 497, 476), (493, 490, 497), (490, 475, 497), (491, 496, 475), (491, 488, 496), (488, 474, 496), (489, 495, 474), (489, 486, 495), (486, 473, 495), (487, 494, 473), (487, 484, 494), (484, 477, 494), (492, 493, 476), (492, 483, 493), (483, 471, 493), (490, 491, 475), (490, 482, 491), (482, 470, 491), (488, 489, 474), (488, 481, 489), (481, 469, 489), (486, 487, 473), (486, 479, 487), (479, 468, 487), (484, 485, 477), (484, 480, 485), (480, 472, 485)])
_uv = me_icosphere_003.uv_layers.new(name='UVMap')
_uv.uv.foreach_set('vector', [0.2727, 0.1575, 0.3636, 0.1575, 0.3182, 0.2362, 0.09091, 0.1575, 0.1818, 0.1575, 0.1364, 0.2362, 0.8182, 0.1575, 0.9091, 0.1575, 0.8636, 0.2362, 0.6364, 0.1575, 0.7273, 0.1575, 0.6818, 0.2362, 0.4545, 0.1575, 0.5455, 0.1575, 0.5, 0.2362, 0.2727, 0.1575, 0.3182, 0.2362, 0.2273, 0.2362, 0.09091, 0.1575, 0.1364, 0.2362, 0.04546, 0.2362, 0.8182, 0.1575, 0.8636, 0.2362, 0.7727, 0.2362, 0.6364, 0.1575, 0.6818, 0.2362, 0.5909, 0.2362, 0.4545, 0.1575, 0.5, 0.2362, 0.4091, 0.2362, 0.1818, 0.3149, 0.2727, 0.3149, 0.2273, 0.3937, 0.0, 0.3149, 0.09091, 0.3149, 0.04546, 0.3937, 0.7273, 0.3149, 0.8182, 0.3149, 0.7727, 0.3937, 0.5455, 0.3149, 0.6364, 0.3149, 0.5909, 0.3937, 0.3636, 0.3149, 0.4545, 0.3149, 0.4091, 0.3937, 0.4091, 0.3937, 0.5, 0.3937, 0.4545, 0.4724, 0.4091, 0.3937, 0.4545, 0.3149, 0.5, 0.3937, 0.4545, 0.3149, 0.5455, 0.3149, 0.5, 0.3937, 0.5909, 0.3937, 0.6818, 0.3937, 0.6364, 0.4724, 0.5909, 0.3937, 0.6364, 0.3149, 0.6818, 0.3937, 0.6364, 0.3149, 0.7273, 0.3149, 0.6818, 0.3937, 0.7727, 0.3937, 0.8636, 0.3937, 0.8182, 0.4724, 0.7727, 0.3937, 0.8182, 0.3149, 0.8636, 0.3937, 0.8182, 0.3149, 0.9091, 0.3149, 0.8636, 0.3937, 0.04546, 0.3937, 0.1364, 0.3937, 0.09091, 0.4724, 0.04546, 0.3937, 0.09091, 0.3149, 0.1364, 0.3937, 0.09091, 0.3149, 0.1818, 0.3149, 0.1364, 0.3937, 0.2273, 0.3937, 0.3182, 0.3937, 0.2727, 0.4724, 0.2273, 0.3937, 0.2727, 0.3149, 0.3182, 0.3937, 0.2727, 0.3149, 0.3636, 0.3149, 0.3182, 0.3937, 0.4091, 0.2362, 0.4545, 0.3149, 0.3636, 0.3149, 0.4091, 0.2362, 0.5, 0.2362, 0.4545, 0.3149, 0.5, 0.2362, 0.5455, 0.3149, 0.4545, 0.3149, 0.5909, 0.2362, 0.6364, 0.3149, 0.5455, 0.3149, 0.5909, 0.2362, 0.6818, 0.2362, 0.6364, 0.3149, 0.6818, 0.2362, 0.7273, 0.3149, 0.6364, 0.3149, 0.7727, 0.2362, 0.8182, 0.3149, 0.7273, 0.3149, 0.7727, 0.2362, 0.8636, 0.2362, 0.8182, 0.3149, 0.8636, 0.2362, 0.9091, 0.3149, 0.8182, 0.3149, 0.04546, 0.2362, 0.09091, 0.3149, 0.0, 0.3149, 0.04546, 0.2362, 0.1364, 0.2362, 0.09091, 0.3149, 0.1364, 0.2362, 0.1818, 0.3149, 0.09091, 0.3149, 0.2273, 0.2362, 0.2727, 0.3149, 0.1818, 0.3149, 0.2273, 0.2362, 0.3182, 0.2362, 0.2727, 0.3149, 0.3182, 0.2362, 0.3636, 0.3149, 0.2727, 0.3149, 0.5, 0.2362, 0.5909, 0.2362, 0.5455, 0.3149, 0.5, 0.2362, 0.5455, 0.1575, 0.5909, 0.2362, 0.5455, 0.1575, 0.6364, 0.1575, 0.5909, 0.2362, 0.6818, 0.2362, 0.7727, 0.2362, 0.7273, 0.3149, 0.6818, 0.2362, 0.7273, 0.1575, 0.7727, 0.2362, 0.7273, 0.1575, 0.8182, 0.1575, 0.7727, 0.2362, 0.8636, 0.2362, 0.9545, 0.2362, 0.9091, 0.3149, 0.8636, 0.2362, 0.9091, 0.1575, 0.9545, 0.2362, 0.9091, 0.1575, 1.0, 0.1575, 0.9545, 0.2362, 0.1364, 0.2362, 0.2273, 0.2362, 0.1818, 0.3149, 0.1364, 0.2362, 0.1818, 0.1575, 0.2273, 0.2362, 0.1818, 0.1575, 0.2727, 0.1575, 0.2273, 0.2362, 0.3182, 0.2362, 0.4091, 0.2362, 0.3636, 0.3149, 0.3182, 0.2362, 0.3636, 0.1575, 0.4091, 0.2362, 0.3636, 0.1575, 0.4545, 0.1575, 0.4091, 0.2362, 0.2727, 0.1575, 0.3636, 0.1575, 0.3182, 0.2362, 0.09091, 0.1575, 0.1818, 0.1575, 0.1364, 0.2362, 0.8182, 0.1575, 0.9091, 0.1575, 0.8636, 0.2362, 0.6364, 0.1575, 0.7273, 0.1575, 0.6818, 0.2362, 0.4545, 0.1575, 0.5455, 0.1575, 0.5, 0.2362, 0.2727, 0.1575, 0.3182, 0.2362, 0.2273, 0.2362, 0.09091, 0.1575, 0.1364, 0.2362, 0.04546, 0.2362, 0.8182, 0.1575, 0.8636, 0.2362, 0.7727, 0.2362, 0.6364, 0.1575, 0.6818, 0.2362, 0.5909, 0.2362, 0.4545, 0.1575, 0.5, 0.2362, 0.4091, 0.2362, 0.1818, 0.3149, 0.2727, 0.3149, 0.2273, 0.3937, 0.0, 0.3149, 0.09091, 0.3149, 0.04546, 0.3937, 0.7273, 0.3149, 0.8182, 0.3149, 0.7727, 0.3937, 0.5455, 0.3149, 0.6364, 0.3149, 0.5909, 0.3937, 0.3636, 0.3149, 0.4545, 0.3149, 0.4091, 0.3937, 0.4091, 0.3937, 0.5, 0.3937, 0.4545, 0.4724, 0.4091, 0.3937, 0.4545, 0.3149, 0.5, 0.3937, 0.4545, 0.3149, 0.5455, 0.3149, 0.5, 0.3937, 0.5909, 0.3937, 0.6818, 0.3937, 0.6364, 0.4724, 0.5909, 0.3937, 0.6364, 0.3149, 0.6818, 0.3937, 0.6364, 0.3149, 0.7273, 0.3149, 0.6818, 0.3937, 0.7727, 0.3937, 0.8636, 0.3937, 0.8182, 0.4724, 0.7727, 0.3937, 0.8182, 0.3149, 0.8636, 0.3937, 0.8182, 0.3149, 0.9091, 0.3149, 0.8636, 0.3937, 0.04546, 0.3937, 0.1364, 0.3937, 0.09091, 0.4724, 0.04546, 0.3937, 0.09091, 0.3149, 0.1364, 0.3937, 0.09091, 0.3149, 0.1818, 0.3149, 0.1364, 0.3937, 0.2273, 0.3937, 0.3182, 0.3937, 0.2727, 0.4724, 0.2273, 0.3937, 0.2727, 0.3149, 0.3182, 0.3937, 0.2727, 0.3149, 0.3636, 0.3149, 0.3182, 0.3937, 0.4091, 0.2362, 0.4545, 0.3149, 0.3636, 0.3149, 0.4091, 0.2362, 0.5, 0.2362, 0.4545, 0.3149, 0.5, 0.2362, 0.5455, 0.3149, 0.4545, 0.3149, 0.5909, 0.2362, 0.6364, 0.3149, 0.5455, 0.3149, 0.5909, 0.2362, 0.6818, 0.2362, 0.6364, 0.3149, 0.6818, 0.2362, 0.7273, 0.3149, 0.6364, 0.3149, 0.7727, 0.2362, 0.8182, 0.3149, 0.7273, 0.3149, 0.7727, 0.2362, 0.8636, 0.2362, 0.8182, 0.3149, 0.8636, 0.2362, 0.9091, 0.3149, 0.8182, 0.3149, 0.04546, 0.2362, 0.09091, 0.3149, 0.0, 0.3149, 0.04546, 0.2362, 0.1364, 0.2362, 0.09091, 0.3149, 0.1364, 0.2362, 0.1818, 0.3149, 0.09091, 0.3149, 0.2273, 0.2362, 0.2727, 0.3149, 0.1818, 0.3149, 0.2273, 0.2362, 0.3182, 0.2362, 0.2727, 0.3149, 0.3182, 0.2362, 0.3636, 0.3149, 0.2727, 0.3149, 0.5, 0.2362, 0.5909, 0.2362, 0.5455, 0.3149, 0.5, 0.2362, 0.5455, 0.1575, 0.5909, 0.2362, 0.5455, 0.1575, 0.6364, 0.1575, 0.5909, 0.2362, 0.6818, 0.2362, 0.7727, 0.2362, 0.7273, 0.3149, 0.6818, 0.2362, 0.7273, 0.1575, 0.7727, 0.2362, 0.7273, 0.1575, 0.8182, 0.1575, 0.7727, 0.2362, 0.8636, 0.2362, 0.9545, 0.2362, 0.9091, 0.3149, 0.8636, 0.2362, 0.9091, 0.1575, 0.9545, 0.2362, 0.9091, 0.1575, 1.0, 0.1575, 0.9545, 0.2362, 0.1364, 0.2362, 0.2273, 0.2362, 0.1818, 0.3149, 0.1364, 0.2362, 0.1818, 0.1575, 0.2273, 0.2362, 0.1818, 0.1575, 0.2727, 0.1575, 0.2273, 0.2362, 0.3182, 0.2362, 0.4091, 0.2362, 0.3636, 0.3149, 0.3182, 0.2362, 0.3636, 0.1575, 0.4091, 0.2362, 0.3636, 0.1575, 0.4545, 0.1575, 0.4091, 0.2362, 0.2727, 0.1575, 0.3636, 0.1575, 0.3182, 0.2362, 0.09091, 0.1575, 0.1818, 0.1575, 0.1364, 0.2362, 0.8182, 0.1575, 0.9091, 0.1575, 0.8636, 0.2362, 0.6364, 0.1575, 0.7273, 0.1575, 0.6818, 0.2362, 0.4545, 0.1575, 0.5455, 0.1575, 0.5, 0.2362, 0.2727, 0.1575, 0.3182, 0.2362, 0.2273, 0.2362, 0.09091, 0.1575, 0.1364, 0.2362, 0.04546, 0.2362, 0.8182, 0.1575, 0.8636, 0.2362, 0.7727, 0.2362, 0.6364, 0.1575, 0.6818, 0.2362, 0.5909, 0.2362, 0.4545, 0.1575, 0.5, 0.2362, 0.4091, 0.2362, 0.1818, 0.3149, 0.2727, 0.3149, 0.2273, 0.3937, 0.0, 0.3149, 0.09091, 0.3149, 0.04546, 0.3937, 0.7273, 0.3149, 0.8182, 0.3149, 0.7727, 0.3937, 0.5455, 0.3149, 0.6364, 0.3149, 0.5909, 0.3937, 0.3636, 0.3149, 0.4545, 0.3149, 0.4091, 0.3937, 0.4091, 0.3937, 0.5, 0.3937, 0.4545, 0.4724, 0.4091, 0.3937, 0.4545, 0.3149, 0.5, 0.3937, 0.4545, 0.3149, 0.5455, 0.3149, 0.5, 0.3937, 0.5909, 0.3937, 0.6818, 0.3937, 0.6364, 0.4724, 0.5909, 0.3937, 0.6364, 0.3149, 0.6818, 0.3937, 0.6364, 0.3149, 0.7273, 0.3149, 0.6818, 0.3937, 0.7727, 0.3937, 0.8636, 0.3937, 0.8182, 0.4724, 0.7727, 0.3937, 0.8182, 0.3149, 0.8636, 0.3937, 0.8182, 0.3149, 0.9091, 0.3149, 0.8636, 0.3937, 0.04546, 0.3937, 0.1364, 0.3937, 0.09091, 0.4724, 0.04546, 0.3937, 0.09091, 0.3149, 0.1364, 0.3937, 0.09091, 0.3149, 0.1818, 0.3149, 0.1364, 0.3937, 0.2273, 0.3937, 0.3182, 0.3937, 0.2727, 0.4724, 0.2273, 0.3937, 0.2727, 0.3149, 0.3182, 0.3937, 0.2727, 0.3149, 0.3636, 0.3149, 0.3182, 0.3937, 0.4091, 0.2362, 0.4545, 0.3149, 0.3636, 0.3149, 0.4091, 0.2362, 0.5, 0.2362, 0.4545, 0.3149, 0.5, 0.2362, 0.5455, 0.3149, 0.4545, 0.3149, 0.5909, 0.2362, 0.6364, 0.3149, 0.5455, 0.3149, 0.5909, 0.2362, 0.6818, 0.2362, 0.6364, 0.3149, 0.6818, 0.2362, 0.7273, 0.3149, 0.6364, 0.3149, 0.7727, 0.2362, 0.8182, 0.3149, 0.7273, 0.3149, 0.7727, 0.2362, 0.8636, 0.2362, 0.8182, 0.3149, 0.8636, 0.2362, 0.9091, 0.3149, 0.8182, 0.3149, 0.04546, 0.2362, 0.09091, 0.3149, 0.0, 0.3149, 0.04546, 0.2362, 0.1364, 0.2362, 0.09091, 0.3149, 0.1364, 0.2362, 0.1818, 0.3149, 0.09091, 0.3149, 0.2273, 0.2362, 0.2727, 0.3149, 0.1818, 0.3149, 0.2273, 0.2362, 0.3182, 0.2362, 0.2727, 0.3149, 0.3182, 0.2362, 0.3636, 0.3149, 0.2727, 0.3149, 0.5, 0.2362, 0.5909, 0.2362, 0.5455, 0.3149, 0.5, 0.2362, 0.5455, 0.1575, 0.5909, 0.2362, 0.5455, 0.1575, 0.6364, 0.1575, 0.5909, 0.2362, 0.6818, 0.2362, 0.7727, 0.2362, 0.7273, 0.3149, 0.6818, 0.2362, 0.7273, 0.1575, 0.7727, 0.2362, 0.7273, 0.1575, 0.8182, 0.1575, 0.7727, 0.2362, 0.8636, 0.2362, 0.9545, 0.2362, 0.9091, 0.3149, 0.8636, 0.2362, 0.9091, 0.1575, 0.9545, 0.2362, 0.9091, 0.1575, 1.0, 0.1575, 0.9545, 0.2362, 0.1364, 0.2362, 0.2273, 0.2362, 0.1818, 0.3149, 0.1364, 0.2362, 0.1818, 0.1575, 0.2273, 0.2362, 0.1818, 0.1575, 0.2727, 0.1575, 0.2273, 0.2362, 0.3182, 0.2362, 0.4091, 0.2362, 0.3636, 0.3149, 0.3182, 0.2362, 0.3636, 0.1575, 0.4091, 0.2362, 0.3636, 0.1575, 0.4545, 0.1575, 0.4091, 0.2362, 0.2727, 0.1575, 0.3636, 0.1575, 0.3182, 0.2362, 0.09091, 0.1575, 0.1818, 0.1575, 0.1364, 0.2362, 0.8182, 0.1575, 0.9091, 0.1575, 0.8636, 0.2362, 0.6364, 0.1575, 0.7273, 0.1575, 0.6818, 0.2362, 0.4545, 0.1575, 0.5455, 0.1575, 0.5, 0.2362, 0.2727, 0.1575, 0.3182, 0.2362, 0.2273, 0.2362, 0.09091, 0.1575, 0.1364, 0.2362, 0.04546, 0.2362, 0.8182, 0.1575, 0.8636, 0.2362, 0.7727, 0.2362, 0.6364, 0.1575, 0.6818, 0.2362, 0.5909, 0.2362, 0.4545, 0.1575, 0.5, 0.2362, 0.4091, 0.2362, 0.1818, 0.3149, 0.2727, 0.3149, 0.2273, 0.3937, 0.0, 0.3149, 0.09091, 0.3149, 0.04546, 0.3937, 0.7273, 0.3149, 0.8182, 0.3149, 0.7727, 0.3937, 0.5455, 0.3149, 0.6364, 0.3149, 0.5909, 0.3937, 0.3636, 0.3149, 0.4545, 0.3149, 0.4091, 0.3937, 0.4091, 0.3937, 0.5, 0.3937, 0.4545, 0.4724, 0.4091, 0.3937, 0.4545, 0.3149, 0.5, 0.3937, 0.4545, 0.3149, 0.5455, 0.3149, 0.5, 0.3937, 0.5909, 0.3937, 0.6818, 0.3937, 0.6364, 0.4724, 0.5909, 0.3937, 0.6364, 0.3149, 0.6818, 0.3937, 0.6364, 0.3149, 0.7273, 0.3149, 0.6818, 0.3937, 0.7727, 0.3937, 0.8636, 0.3937, 0.8182, 0.4724, 0.7727, 0.3937, 0.8182, 0.3149, 0.8636, 0.3937, 0.8182, 0.3149, 0.9091, 0.3149, 0.8636, 0.3937, 0.04546, 0.3937, 0.1364, 0.3937, 0.09091, 0.4724, 0.04546, 0.3937, 0.09091, 0.3149, 0.1364, 0.3937, 0.09091, 0.3149, 0.1818, 0.3149, 0.1364, 0.3937, 0.2273, 0.3937, 0.3182, 0.3937, 0.2727, 0.4724, 0.2273, 0.3937, 0.2727, 0.3149, 0.3182, 0.3937, 0.2727, 0.3149, 0.3636, 0.3149, 0.3182, 0.3937, 0.4091, 0.2362, 0.4545, 0.3149, 0.3636, 0.3149, 0.4091, 0.2362, 0.5, 0.2362, 0.4545, 0.3149, 0.5, 0.2362, 0.5455, 0.3149, 0.4545, 0.3149, 0.5909, 0.2362, 0.6364, 0.3149, 0.5455, 0.3149, 0.5909, 0.2362, 0.6818, 0.2362, 0.6364, 0.3149, 0.6818, 0.2362, 0.7273, 0.3149, 0.6364, 0.3149, 0.7727, 0.2362, 0.8182, 0.3149, 0.7273, 0.3149, 0.7727, 0.2362, 0.8636, 0.2362, 0.8182, 0.3149, 0.8636, 0.2362, 0.9091, 0.3149, 0.8182, 0.3149, 0.04546, 0.2362, 0.09091, 0.3149, 0.0, 0.3149, 0.04546, 0.2362, 0.1364, 0.2362, 0.09091, 0.3149, 0.1364, 0.2362, 0.1818, 0.3149, 0.09091, 0.3149, 0.2273, 0.2362, 0.2727, 0.3149, 0.1818, 0.3149, 0.2273, 0.2362, 0.3182, 0.2362, 0.2727, 0.3149, 0.3182, 0.2362, 0.3636, 0.3149, 0.2727, 0.3149, 0.5, 0.2362, 0.5909, 0.2362, 0.5455, 0.3149, 0.5, 0.2362, 0.5455, 0.1575, 0.5909, 0.2362, 0.5455, 0.1575, 0.6364, 0.1575, 0.5909, 0.2362, 0.6818, 0.2362, 0.7727, 0.2362, 0.7273, 0.3149, 0.6818, 0.2362, 0.7273, 0.1575, 0.7727, 0.2362, 0.7273, 0.1575, 0.8182, 0.1575, 0.7727, 0.2362, 0.8636, 0.2362, 0.9545, 0.2362, 0.9091, 0.3149, 0.8636, 0.2362, 0.9091, 0.1575, 0.9545, 0.2362, 0.9091, 0.1575, 1.0, 0.1575, 0.9545, 0.2362, 0.1364, 0.2362, 0.2273, 0.2362, 0.1818, 0.3149, 0.1364, 0.2362, 0.1818, 0.1575, 0.2273, 0.2362, 0.1818, 0.1575, 0.2727, 0.1575, 0.2273, 0.2362, 0.3182, 0.2362, 0.4091, 0.2362, 0.3636, 0.3149, 0.3182, 0.2362, 0.3636, 0.1575, 0.4091, 0.2362, 0.3636, 0.1575, 0.4545, 0.1575, 0.4091, 0.2362, 0.2727, 0.1575, 0.3636, 0.1575, 0.3182, 0.2362, 0.09091, 0.1575, 0.1818, 0.1575, 0.1364, 0.2362, 0.8182, 0.1575, 0.9091, 0.1575, 0.8636, 0.2362, 0.6364, 0.1575, 0.7273, 0.1575, 0.6818, 0.2362, 0.4545, 0.1575, 0.5455, 0.1575, 0.5, 0.2362, 0.2727, 0.1575, 0.3182, 0.2362, 0.2273, 0.2362, 0.09091, 0.1575, 0.1364, 0.2362, 0.04546, 0.2362, 0.8182, 0.1575, 0.8636, 0.2362, 0.7727, 0.2362, 0.6364, 0.1575, 0.6818, 0.2362, 0.5909, 0.2362, 0.4545, 0.1575, 0.5, 0.2362, 0.4091, 0.2362, 0.1818, 0.3149, 0.2727, 0.3149, 0.2273, 0.3937, 0.0, 0.3149, 0.09091, 0.3149, 0.04546, 0.3937, 0.7273, 0.3149, 0.8182, 0.3149, 0.7727, 0.3937, 0.5455, 0.3149, 0.6364, 0.3149, 0.5909, 0.3937, 0.3636, 0.3149, 0.4545, 0.3149, 0.4091, 0.3937, 0.4091, 0.3937, 0.5, 0.3937, 0.4545, 0.4724, 0.4091, 0.3937, 0.4545, 0.3149, 0.5, 0.3937, 0.4545, 0.3149, 0.5455, 0.3149, 0.5, 0.3937, 0.5909, 0.3937, 0.6818, 0.3937, 0.6364, 0.4724, 0.5909, 0.3937, 0.6364, 0.3149, 0.6818, 0.3937, 0.6364, 0.3149, 0.7273, 0.3149, 0.6818, 0.3937, 0.7727, 0.3937, 0.8636, 0.3937, 0.8182, 0.4724, 0.7727, 0.3937, 0.8182, 0.3149, 0.8636, 0.3937, 0.8182, 0.3149, 0.9091, 0.3149, 0.8636, 0.3937, 0.04546, 0.3937, 0.1364, 0.3937, 0.09091, 0.4724, 0.04546, 0.3937, 0.09091, 0.3149, 0.1364, 0.3937, 0.09091, 0.3149, 0.1818, 0.3149, 0.1364, 0.3937, 0.2273, 0.3937, 0.3182, 0.3937, 0.2727, 0.4724, 0.2273, 0.3937, 0.2727, 0.3149, 0.3182, 0.3937, 0.2727, 0.3149, 0.3636, 0.3149, 0.3182, 0.3937, 0.4091, 0.2362, 0.4545, 0.3149, 0.3636, 0.3149, 0.4091, 0.2362, 0.5, 0.2362, 0.4545, 0.3149, 0.5, 0.2362, 0.5455, 0.3149, 0.4545, 0.3149, 0.5909, 0.2362, 0.6364, 0.3149, 0.5455, 0.3149, 0.5909, 0.2362, 0.6818, 0.2362, 0.6364, 0.3149, 0.6818, 0.2362, 0.7273, 0.3149, 0.6364, 0.3149, 0.7727, 0.2362, 0.8182, 0.3149, 0.7273, 0.3149, 0.7727, 0.2362, 0.8636, 0.2362, 0.8182, 0.3149, 0.8636, 0.2362, 0.9091, 0.3149, 0.8182, 0.3149, 0.04546, 0.2362, 0.09091, 0.3149, 0.0, 0.3149, 0.04546, 0.2362, 0.1364, 0.2362, 0.09091, 0.3149, 0.1364, 0.2362, 0.1818, 0.3149, 0.09091, 0.3149, 0.2273, 0.2362, 0.2727, 0.3149, 0.1818, 0.3149, 0.2273, 0.2362, 0.3182, 0.2362, 0.2727, 0.3149, 0.3182, 0.2362, 0.3636, 0.3149, 0.2727, 0.3149, 0.5, 0.2362, 0.5909, 0.2362, 0.5455, 0.3149, 0.5, 0.2362, 0.5455, 0.1575, 0.5909, 0.2362, 0.5455, 0.1575, 0.6364, 0.1575, 0.5909, 0.2362, 0.6818, 0.2362, 0.7727, 0.2362, 0.7273, 0.3149, 0.6818, 0.2362, 0.7273, 0.1575, 0.7727, 0.2362, 0.7273, 0.1575, 0.8182, 0.1575, 0.7727, 0.2362, 0.8636, 0.2362, 0.9545, 0.2362, 0.9091, 0.3149, 0.8636, 0.2362, 0.9091, 0.1575, 0.9545, 0.2362, 0.9091, 0.1575, 1.0, 0.1575, 0.9545, 0.2362, 0.1364, 0.2362, 0.2273, 0.2362, 0.1818, 0.3149, 0.1364, 0.2362, 0.1818, 0.1575, 0.2273, 0.2362, 0.1818, 0.1575, 0.2727, 0.1575, 0.2273, 0.2362, 0.3182, 0.2362, 0.4091, 0.2362, 0.3636, 0.3149, 0.3182, 0.2362, 0.3636, 0.1575, 0.4091, 0.2362, 0.3636, 0.1575, 0.4545, 0.1575, 0.4091, 0.2362, 0.2727, 0.1575, 0.3636, 0.1575, 0.3182, 0.2362, 0.09091, 0.1575, 0.1818, 0.1575, 0.1364, 0.2362, 0.8182, 0.1575, 0.9091, 0.1575, 0.8636, 0.2362, 0.6364, 0.1575, 0.7273, 0.1575, 0.6818, 0.2362, 0.4545, 0.1575, 0.5455, 0.1575, 0.5, 0.2362, 0.2727, 0.1575, 0.3182, 0.2362, 0.2273, 0.2362, 0.09091, 0.1575, 0.1364, 0.2362, 0.04546, 0.2362, 0.8182, 0.1575, 0.8636, 0.2362, 0.7727, 0.2362, 0.6364, 0.1575, 0.6818, 0.2362, 0.5909, 0.2362, 0.4545, 0.1575, 0.5, 0.2362, 0.4091, 0.2362, 0.1818, 0.3149, 0.2727, 0.3149, 0.2273, 0.3937, 0.0, 0.3149, 0.09091, 0.3149, 0.04546, 0.3937, 0.7273, 0.3149, 0.8182, 0.3149, 0.7727, 0.3937, 0.5455, 0.3149, 0.6364, 0.3149, 0.5909, 0.3937, 0.3636, 0.3149, 0.4545, 0.3149, 0.4091, 0.3937, 0.4091, 0.3937, 0.5, 0.3937, 0.4545, 0.4724, 0.4091, 0.3937, 0.4545, 0.3149, 0.5, 0.3937, 0.4545, 0.3149, 0.5455, 0.3149, 0.5, 0.3937, 0.5909, 0.3937, 0.6818, 0.3937, 0.6364, 0.4724, 0.5909, 0.3937, 0.6364, 0.3149, 0.6818, 0.3937, 0.6364, 0.3149, 0.7273, 0.3149, 0.6818, 0.3937, 0.7727, 0.3937, 0.8636, 0.3937, 0.8182, 0.4724, 0.7727, 0.3937, 0.8182, 0.3149, 0.8636, 0.3937, 0.8182, 0.3149, 0.9091, 0.3149, 0.8636, 0.3937, 0.04546, 0.3937, 0.1364, 0.3937, 0.09091, 0.4724, 0.04546, 0.3937, 0.09091, 0.3149, 0.1364, 0.3937, 0.09091, 0.3149, 0.1818, 0.3149, 0.1364, 0.3937, 0.2273, 0.3937, 0.3182, 0.3937, 0.2727, 0.4724, 0.2273, 0.3937, 0.2727, 0.3149, 0.3182, 0.3937, 0.2727, 0.3149, 0.3636, 0.3149, 0.3182, 0.3937, 0.4091, 0.2362, 0.4545, 0.3149, 0.3636, 0.3149, 0.4091, 0.2362, 0.5, 0.2362, 0.4545, 0.3149, 0.5, 0.2362, 0.5455, 0.3149, 0.4545, 0.3149, 0.5909, 0.2362, 0.6364, 0.3149, 0.5455, 0.3149, 0.5909, 0.2362, 0.6818, 0.2362, 0.6364, 0.3149, 0.6818, 0.2362, 0.7273, 0.3149, 0.6364, 0.3149, 0.7727, 0.2362, 0.8182, 0.3149, 0.7273, 0.3149, 0.7727, 0.2362, 0.8636, 0.2362, 0.8182, 0.3149, 0.8636, 0.2362, 0.9091, 0.3149, 0.8182, 0.3149, 0.04546, 0.2362, 0.09091, 0.3149, 0.0, 0.3149, 0.04546, 0.2362, 0.1364, 0.2362, 0.09091, 0.3149, 0.1364, 0.2362, 0.1818, 0.3149, 0.09091, 0.3149, 0.2273, 0.2362, 0.2727, 0.3149, 0.1818, 0.3149, 0.2273, 0.2362, 0.3182, 0.2362, 0.2727, 0.3149, 0.3182, 0.2362, 0.3636, 0.3149, 0.2727, 0.3149, 0.5, 0.2362, 0.5909, 0.2362, 0.5455, 0.3149, 0.5, 0.2362, 0.5455, 0.1575, 0.5909, 0.2362, 0.5455, 0.1575, 0.6364, 0.1575, 0.5909, 0.2362, 0.6818, 0.2362, 0.7727, 0.2362, 0.7273, 0.3149, 0.6818, 0.2362, 0.7273, 0.1575, 0.7727, 0.2362, 0.7273, 0.1575, 0.8182, 0.1575, 0.7727, 0.2362, 0.8636, 0.2362, 0.9545, 0.2362, 0.9091, 0.3149, 0.8636, 0.2362, 0.9091, 0.1575, 0.9545, 0.2362, 0.9091, 0.1575, 1.0, 0.1575, 0.9545, 0.2362, 0.1364, 0.2362, 0.2273, 0.2362, 0.1818, 0.3149, 0.1364, 0.2362, 0.1818, 0.1575, 0.2273, 0.2362, 0.1818, 0.1575, 0.2727, 0.1575, 0.2273, 0.2362, 0.3182, 0.2362, 0.4091, 0.2362, 0.3636, 0.3149, 0.3182, 0.2362, 0.3636, 0.1575, 0.4091, 0.2362, 0.3636, 0.1575, 0.4545, 0.1575, 0.4091, 0.2362, 0.2727, 0.1575, 0.3636, 0.1575, 0.3182, 0.2362, 0.09091, 0.1575, 0.1818, 0.1575, 0.1364, 0.2362, 0.8182, 0.1575, 0.9091, 0.1575, 0.8636, 0.2362, 0.6364, 0.1575, 0.7273, 0.1575, 0.6818, 0.2362, 0.4545, 0.1575, 0.5455, 0.1575, 0.5, 0.2362, 0.2727, 0.1575, 0.3182, 0.2362, 0.2273, 0.2362, 0.09091, 0.1575, 0.1364, 0.2362, 0.04546, 0.2362, 0.8182, 0.1575, 0.8636, 0.2362, 0.7727, 0.2362, 0.6364, 0.1575, 0.6818, 0.2362, 0.5909, 0.2362, 0.4545, 0.1575, 0.5, 0.2362, 0.4091, 0.2362, 0.1818, 0.3149, 0.2727, 0.3149, 0.2273, 0.3937, 0.0, 0.3149, 0.09091, 0.3149, 0.04546, 0.3937, 0.7273, 0.3149, 0.8182, 0.3149, 0.7727, 0.3937, 0.5455, 0.3149, 0.6364, 0.3149, 0.5909, 0.3937, 0.3636, 0.3149, 0.4545, 0.3149, 0.4091, 0.3937, 0.4091, 0.3937, 0.5, 0.3937, 0.4545, 0.4724, 0.4091, 0.3937, 0.4545, 0.3149, 0.5, 0.3937, 0.4545, 0.3149, 0.5455, 0.3149, 0.5, 0.3937, 0.5909, 0.3937, 0.6818, 0.3937, 0.6364, 0.4724, 0.5909, 0.3937, 0.6364, 0.3149, 0.6818, 0.3937, 0.6364, 0.3149, 0.7273, 0.3149, 0.6818, 0.3937, 0.7727, 0.3937, 0.8636, 0.3937, 0.8182, 0.4724, 0.7727, 0.3937, 0.8182, 0.3149, 0.8636, 0.3937, 0.8182, 0.3149, 0.9091, 0.3149, 0.8636, 0.3937, 0.04546, 0.3937, 0.1364, 0.3937, 0.09091, 0.4724, 0.04546, 0.3937, 0.09091, 0.3149, 0.1364, 0.3937, 0.09091, 0.3149, 0.1818, 0.3149, 0.1364, 0.3937, 0.2273, 0.3937, 0.3182, 0.3937, 0.2727, 0.4724, 0.2273, 0.3937, 0.2727, 0.3149, 0.3182, 0.3937, 0.2727, 0.3149, 0.3636, 0.3149, 0.3182, 0.3937, 0.4091, 0.2362, 0.4545, 0.3149, 0.3636, 0.3149, 0.4091, 0.2362, 0.5, 0.2362, 0.4545, 0.3149, 0.5, 0.2362, 0.5455, 0.3149, 0.4545, 0.3149, 0.5909, 0.2362, 0.6364, 0.3149, 0.5455, 0.3149, 0.5909, 0.2362, 0.6818, 0.2362, 0.6364, 0.3149, 0.6818, 0.2362, 0.7273, 0.3149, 0.6364, 0.3149, 0.7727, 0.2362, 0.8182, 0.3149, 0.7273, 0.3149, 0.7727, 0.2362, 0.8636, 0.2362, 0.8182, 0.3149, 0.8636, 0.2362, 0.9091, 0.3149, 0.8182, 0.3149, 0.04546, 0.2362, 0.09091, 0.3149, 0.0, 0.3149, 0.04546, 0.2362, 0.1364, 0.2362, 0.09091, 0.3149, 0.1364, 0.2362, 0.1818, 0.3149, 0.09091, 0.3149, 0.2273, 0.2362, 0.2727, 0.3149, 0.1818, 0.3149, 0.2273, 0.2362, 0.3182, 0.2362, 0.2727, 0.3149, 0.3182, 0.2362, 0.3636, 0.3149, 0.2727, 0.3149, 0.5, 0.2362, 0.5909, 0.2362, 0.5455, 0.3149, 0.5, 0.2362, 0.5455, 0.1575, 0.5909, 0.2362, 0.5455, 0.1575, 0.6364, 0.1575, 0.5909, 0.2362, 0.6818, 0.2362, 0.7727, 0.2362, 0.7273, 0.3149, 0.6818, 0.2362, 0.7273, 0.1575, 0.7727, 0.2362, 0.7273, 0.1575, 0.8182, 0.1575, 0.7727, 0.2362, 0.8636, 0.2362, 0.9545, 0.2362, 0.9091, 0.3149, 0.8636, 0.2362, 0.9091, 0.1575, 0.9545, 0.2362, 0.9091, 0.1575, 1.0, 0.1575, 0.9545, 0.2362, 0.1364, 0.2362, 0.2273, 0.2362, 0.1818, 0.3149, 0.1364, 0.2362, 0.1818, 0.1575, 0.2273, 0.2362, 0.1818, 0.1575, 0.2727, 0.1575, 0.2273, 0.2362, 0.3182, 0.2362, 0.4091, 0.2362, 0.3636, 0.3149, 0.3182, 0.2362, 0.3636, 0.1575, 0.4091, 0.2362, 0.3636, 0.1575, 0.4545, 0.1575, 0.4091, 0.2362, 0.2727, 0.1575, 0.3636, 0.1575, 0.3182, 0.2362, 0.09091, 0.1575, 0.1818, 0.1575, 0.1364, 0.2362, 0.8182, 0.1575, 0.9091, 0.1575, 0.8636, 0.2362, 0.6364, 0.1575, 0.7273, 0.1575, 0.6818, 0.2362, 0.4545, 0.1575, 0.5455, 0.1575, 0.5, 0.2362, 0.2727, 0.1575, 0.3182, 0.2362, 0.2273, 0.2362, 0.09091, 0.1575, 0.1364, 0.2362, 0.04546, 0.2362, 0.8182, 0.1575, 0.8636, 0.2362, 0.7727, 0.2362, 0.6364, 0.1575, 0.6818, 0.2362, 0.5909, 0.2362, 0.4545, 0.1575, 0.5, 0.2362, 0.4091, 0.2362, 0.1818, 0.3149, 0.2727, 0.3149, 0.2273, 0.3937, 0.0, 0.3149, 0.09091, 0.3149, 0.04546, 0.3937, 0.7273, 0.3149, 0.8182, 0.3149, 0.7727, 0.3937, 0.5455, 0.3149, 0.6364, 0.3149, 0.5909, 0.3937, 0.3636, 0.3149, 0.4545, 0.3149, 0.4091, 0.3937, 0.4091, 0.3937, 0.5, 0.3937, 0.4545, 0.4724, 0.4091, 0.3937, 0.4545, 0.3149, 0.5, 0.3937, 0.4545, 0.3149, 0.5455, 0.3149, 0.5, 0.3937, 0.5909, 0.3937, 0.6818, 0.3937, 0.6364, 0.4724, 0.5909, 0.3937, 0.6364, 0.3149, 0.6818, 0.3937, 0.6364, 0.3149, 0.7273, 0.3149, 0.6818, 0.3937, 0.7727, 0.3937, 0.8636, 0.3937, 0.8182, 0.4724, 0.7727, 0.3937, 0.8182, 0.3149, 0.8636, 0.3937, 0.8182, 0.3149, 0.9091, 0.3149, 0.8636, 0.3937, 0.04546, 0.3937, 0.1364, 0.3937, 0.09091, 0.4724, 0.04546, 0.3937, 0.09091, 0.3149, 0.1364, 0.3937, 0.09091, 0.3149, 0.1818, 0.3149, 0.1364, 0.3937, 0.2273, 0.3937, 0.3182, 0.3937, 0.2727, 0.4724, 0.2273, 0.3937, 0.2727, 0.3149, 0.3182, 0.3937, 0.2727, 0.3149, 0.3636, 0.3149, 0.3182, 0.3937, 0.4091, 0.2362, 0.4545, 0.3149, 0.3636, 0.3149, 0.4091, 0.2362, 0.5, 0.2362, 0.4545, 0.3149, 0.5, 0.2362, 0.5455, 0.3149, 0.4545, 0.3149, 0.5909, 0.2362, 0.6364, 0.3149, 0.5455, 0.3149, 0.5909, 0.2362, 0.6818, 0.2362, 0.6364, 0.3149, 0.6818, 0.2362, 0.7273, 0.3149, 0.6364, 0.3149, 0.7727, 0.2362, 0.8182, 0.3149, 0.7273, 0.3149, 0.7727, 0.2362, 0.8636, 0.2362, 0.8182, 0.3149, 0.8636, 0.2362, 0.9091, 0.3149, 0.8182, 0.3149, 0.04546, 0.2362, 0.09091, 0.3149, 0.0, 0.3149, 0.04546, 0.2362, 0.1364, 0.2362, 0.09091, 0.3149, 0.1364, 0.2362, 0.1818, 0.3149, 0.09091, 0.3149, 0.2273, 0.2362, 0.2727, 0.3149, 0.1818, 0.3149, 0.2273, 0.2362, 0.3182, 0.2362, 0.2727, 0.3149, 0.3182, 0.2362, 0.3636, 0.3149, 0.2727, 0.3149, 0.5, 0.2362, 0.5909, 0.2362, 0.5455, 0.3149, 0.5, 0.2362, 0.5455, 0.1575, 0.5909, 0.2362, 0.5455, 0.1575, 0.6364, 0.1575, 0.5909, 0.2362, 0.6818, 0.2362, 0.7727, 0.2362, 0.7273, 0.3149, 0.6818, 0.2362, 0.7273, 0.1575, 0.7727, 0.2362, 0.7273, 0.1575, 0.8182, 0.1575, 0.7727, 0.2362, 0.8636, 0.2362, 0.9545, 0.2362, 0.9091, 0.3149, 0.8636, 0.2362, 0.9091, 0.1575, 0.9545, 0.2362, 0.9091, 0.1575, 1.0, 0.1575, 0.9545, 0.2362, 0.1364, 0.2362, 0.2273, 0.2362, 0.1818, 0.3149, 0.1364, 0.2362, 0.1818, 0.1575, 0.2273, 0.2362, 0.1818, 0.1575, 0.2727, 0.1575, 0.2273, 0.2362, 0.3182, 0.2362, 0.4091, 0.2362, 0.3636, 0.3149, 0.3182, 0.2362, 0.3636, 0.1575, 0.4091, 0.2362, 0.3636, 0.1575, 0.4545, 0.1575, 0.4091, 0.2362, 0.2727, 0.1575, 0.3636, 0.1575, 0.3182, 0.2362, 0.09091, 0.1575, 0.1818, 0.1575, 0.1364, 0.2362, 0.8182, 0.1575, 0.9091, 0.1575, 0.8636, 0.2362, 0.6364, 0.1575, 0.7273, 0.1575, 0.6818, 0.2362, 0.4545, 0.1575, 0.5455, 0.1575, 0.5, 0.2362, 0.2727, 0.1575, 0.3182, 0.2362, 0.2273, 0.2362, 0.09091, 0.1575, 0.1364, 0.2362, 0.04546, 0.2362, 0.8182, 0.1575, 0.8636, 0.2362, 0.7727, 0.2362, 0.6364, 0.1575, 0.6818, 0.2362, 0.5909, 0.2362, 0.4545, 0.1575, 0.5, 0.2362, 0.4091, 0.2362, 0.1818, 0.3149, 0.2727, 0.3149, 0.2273, 0.3937, 0.0, 0.3149, 0.09091, 0.3149, 0.04546, 0.3937, 0.7273, 0.3149, 0.8182, 0.3149, 0.7727, 0.3937, 0.5455, 0.3149, 0.6364, 0.3149, 0.5909, 0.3937, 0.3636, 0.3149, 0.4545, 0.3149, 0.4091, 0.3937, 0.4091, 0.3937, 0.5, 0.3937, 0.4545, 0.4724, 0.4091, 0.3937, 0.4545, 0.3149, 0.5, 0.3937, 0.4545, 0.3149, 0.5455, 0.3149, 0.5, 0.3937, 0.5909, 0.3937, 0.6818, 0.3937, 0.6364, 0.4724, 0.5909, 0.3937, 0.6364, 0.3149, 0.6818, 0.3937, 0.6364, 0.3149, 0.7273, 0.3149, 0.6818, 0.3937, 0.7727, 0.3937, 0.8636, 0.3937, 0.8182, 0.4724, 0.7727, 0.3937, 0.8182, 0.3149, 0.8636, 0.3937, 0.8182, 0.3149, 0.9091, 0.3149, 0.8636, 0.3937, 0.04546, 0.3937, 0.1364, 0.3937, 0.09091, 0.4724, 0.04546, 0.3937, 0.09091, 0.3149, 0.1364, 0.3937, 0.09091, 0.3149, 0.1818, 0.3149, 0.1364, 0.3937, 0.2273, 0.3937, 0.3182, 0.3937, 0.2727, 0.4724, 0.2273, 0.3937, 0.2727, 0.3149, 0.3182, 0.3937, 0.2727, 0.3149, 0.3636, 0.3149, 0.3182, 0.3937, 0.4091, 0.2362, 0.4545, 0.3149, 0.3636, 0.3149, 0.4091, 0.2362, 0.5, 0.2362, 0.4545, 0.3149, 0.5, 0.2362, 0.5455, 0.3149, 0.4545, 0.3149, 0.5909, 0.2362, 0.6364, 0.3149, 0.5455, 0.3149, 0.5909, 0.2362, 0.6818, 0.2362, 0.6364, 0.3149, 0.6818, 0.2362, 0.7273, 0.3149, 0.6364, 0.3149, 0.7727, 0.2362, 0.8182, 0.3149, 0.7273, 0.3149, 0.7727, 0.2362, 0.8636, 0.2362, 0.8182, 0.3149, 0.8636, 0.2362, 0.9091, 0.3149, 0.8182, 0.3149, 0.04546, 0.2362, 0.09091, 0.3149, 0.0, 0.3149, 0.04546, 0.2362, 0.1364, 0.2362, 0.09091, 0.3149, 0.1364, 0.2362, 0.1818, 0.3149, 0.09091, 0.3149, 0.2273, 0.2362, 0.2727, 0.3149, 0.1818, 0.3149, 0.2273, 0.2362, 0.3182, 0.2362, 0.2727, 0.3149, 0.3182, 0.2362, 0.3636, 0.3149, 0.2727, 0.3149, 0.5, 0.2362, 0.5909, 0.2362, 0.5455, 0.3149, 0.5, 0.2362, 0.5455, 0.1575, 0.5909, 0.2362, 0.5455, 0.1575, 0.6364, 0.1575, 0.5909, 0.2362, 0.6818, 0.2362, 0.7727, 0.2362, 0.7273, 0.3149, 0.6818, 0.2362, 0.7273, 0.1575, 0.7727, 0.2362, 0.7273, 0.1575, 0.8182, 0.1575, 0.7727, 0.2362, 0.8636, 0.2362, 0.9545, 0.2362, 0.9091, 0.3149, 0.8636, 0.2362, 0.9091, 0.1575, 0.9545, 0.2362, 0.9091, 0.1575, 1.0, 0.1575, 0.9545, 0.2362, 0.1364, 0.2362, 0.2273, 0.2362, 0.1818, 0.3149, 0.1364, 0.2362, 0.1818, 0.1575, 0.2273, 0.2362, 0.1818, 0.1575, 0.2727, 0.1575, 0.2273, 0.2362, 0.3182, 0.2362, 0.4091, 0.2362, 0.3636, 0.3149, 0.3182, 0.2362, 0.3636, 0.1575, 0.4091, 0.2362, 0.3636, 0.1575, 0.4545, 0.1575, 0.4091, 0.2362, 0.2727, 0.1575, 0.3636, 0.1575, 0.3182, 0.2362, 0.09091, 0.1575, 0.1818, 0.1575, 0.1364, 0.2362, 0.8182, 0.1575, 0.9091, 0.1575, 0.8636, 0.2362, 0.6364, 0.1575, 0.7273, 0.1575, 0.6818, 0.2362, 0.4545, 0.1575, 0.5455, 0.1575, 0.5, 0.2362, 0.2727, 0.1575, 0.3182, 0.2362, 0.2273, 0.2362, 0.09091, 0.1575, 0.1364, 0.2362, 0.04546, 0.2362, 0.8182, 0.1575, 0.8636, 0.2362, 0.7727, 0.2362, 0.6364, 0.1575, 0.6818, 0.2362, 0.5909, 0.2362, 0.4545, 0.1575, 0.5, 0.2362, 0.4091, 0.2362, 0.1818, 0.3149, 0.2727, 0.3149, 0.2273, 0.3937, 0.0, 0.3149, 0.09091, 0.3149, 0.04546, 0.3937, 0.7273, 0.3149, 0.8182, 0.3149, 0.7727, 0.3937, 0.5455, 0.3149, 0.6364, 0.3149, 0.5909, 0.3937, 0.3636, 0.3149, 0.4545, 0.3149, 0.4091, 0.3937, 0.4091, 0.3937, 0.5, 0.3937, 0.4545, 0.4724, 0.4091, 0.3937, 0.4545, 0.3149, 0.5, 0.3937, 0.4545, 0.3149, 0.5455, 0.3149, 0.5, 0.3937, 0.5909, 0.3937, 0.6818, 0.3937, 0.6364, 0.4724, 0.5909, 0.3937, 0.6364, 0.3149, 0.6818, 0.3937, 0.6364, 0.3149, 0.7273, 0.3149, 0.6818, 0.3937, 0.7727, 0.3937, 0.8636, 0.3937, 0.8182, 0.4724, 0.7727, 0.3937, 0.8182, 0.3149, 0.8636, 0.3937, 0.8182, 0.3149, 0.9091, 0.3149, 0.8636, 0.3937, 0.04546, 0.3937, 0.1364, 0.3937, 0.09091, 0.4724, 0.04546, 0.3937, 0.09091, 0.3149, 0.1364, 0.3937, 0.09091, 0.3149, 0.1818, 0.3149, 0.1364, 0.3937, 0.2273, 0.3937, 0.3182, 0.3937, 0.2727, 0.4724, 0.2273, 0.3937, 0.2727, 0.3149, 0.3182, 0.3937, 0.2727, 0.3149, 0.3636, 0.3149, 0.3182, 0.3937, 0.4091, 0.2362, 0.4545, 0.3149, 0.3636, 0.3149, 0.4091, 0.2362, 0.5, 0.2362, 0.4545, 0.3149, 0.5, 0.2362, 0.5455, 0.3149, 0.4545, 0.3149, 0.5909, 0.2362, 0.6364, 0.3149, 0.5455, 0.3149, 0.5909, 0.2362, 0.6818, 0.2362, 0.6364, 0.3149, 0.6818, 0.2362, 0.7273, 0.3149, 0.6364, 0.3149, 0.7727, 0.2362, 0.8182, 0.3149, 0.7273, 0.3149, 0.7727, 0.2362, 0.8636, 0.2362, 0.8182, 0.3149, 0.8636, 0.2362, 0.9091, 0.3149, 0.8182, 0.3149, 0.04546, 0.2362, 0.09091, 0.3149, 0.0, 0.3149, 0.04546, 0.2362, 0.1364, 0.2362, 0.09091, 0.3149, 0.1364, 0.2362, 0.1818, 0.3149, 0.09091, 0.3149, 0.2273, 0.2362, 0.2727, 0.3149, 0.1818, 0.3149, 0.2273, 0.2362, 0.3182, 0.2362, 0.2727, 0.3149, 0.3182, 0.2362, 0.3636, 0.3149, 0.2727, 0.3149, 0.5, 0.2362, 0.5909, 0.2362, 0.5455, 0.3149, 0.5, 0.2362, 0.5455, 0.1575, 0.5909, 0.2362, 0.5455, 0.1575, 0.6364, 0.1575, 0.5909, 0.2362, 0.6818, 0.2362, 0.7727, 0.2362, 0.7273, 0.3149, 0.6818, 0.2362, 0.7273, 0.1575, 0.7727, 0.2362, 0.7273, 0.1575, 0.8182, 0.1575, 0.7727, 0.2362, 0.8636, 0.2362, 0.9545, 0.2362, 0.9091, 0.3149, 0.8636, 0.2362, 0.9091, 0.1575, 0.9545, 0.2362, 0.9091, 0.1575, 1.0, 0.1575, 0.9545, 0.2362, 0.1364, 0.2362, 0.2273, 0.2362, 0.1818, 0.3149, 0.1364, 0.2362, 0.1818, 0.1575, 0.2273, 0.2362, 0.1818, 0.1575, 0.2727, 0.1575, 0.2273, 0.2362, 0.3182, 0.2362, 0.4091, 0.2362, 0.3636, 0.3149, 0.3182, 0.2362, 0.3636, 0.1575, 0.4091, 0.2362, 0.3636, 0.1575, 0.4545, 0.1575, 0.4091, 0.2362, 0.2727, 0.1575, 0.3636, 0.1575, 0.3182, 0.2362, 0.09091, 0.1575, 0.1818, 0.1575, 0.1364, 0.2362, 0.8182, 0.1575, 0.9091, 0.1575, 0.8636, 0.2362, 0.6364, 0.1575, 0.7273, 0.1575, 0.6818, 0.2362, 0.4545, 0.1575, 0.5455, 0.1575, 0.5, 0.2362, 0.2727, 0.1575, 0.3182, 0.2362, 0.2273, 0.2362, 0.09091, 0.1575, 0.1364, 0.2362, 0.04546, 0.2362, 0.8182, 0.1575, 0.8636, 0.2362, 0.7727, 0.2362, 0.6364, 0.1575, 0.6818, 0.2362, 0.5909, 0.2362, 0.4545, 0.1575, 0.5, 0.2362, 0.4091, 0.2362, 0.1818, 0.3149, 0.2727, 0.3149, 0.2273, 0.3937, 0.0, 0.3149, 0.09091, 0.3149, 0.04546, 0.3937, 0.7273, 0.3149, 0.8182, 0.3149, 0.7727, 0.3937, 0.5455, 0.3149, 0.6364, 0.3149, 0.5909, 0.3937, 0.3636, 0.3149, 0.4545, 0.3149, 0.4091, 0.3937, 0.4091, 0.3937, 0.5, 0.3937, 0.4545, 0.4724, 0.4091, 0.3937, 0.4545, 0.3149, 0.5, 0.3937, 0.4545, 0.3149, 0.5455, 0.3149, 0.5, 0.3937, 0.5909, 0.3937, 0.6818, 0.3937, 0.6364, 0.4724, 0.5909, 0.3937, 0.6364, 0.3149, 0.6818, 0.3937, 0.6364, 0.3149, 0.7273, 0.3149, 0.6818, 0.3937, 0.7727, 0.3937, 0.8636, 0.3937, 0.8182, 0.4724, 0.7727, 0.3937, 0.8182, 0.3149, 0.8636, 0.3937, 0.8182, 0.3149, 0.9091, 0.3149, 0.8636, 0.3937, 0.04546, 0.3937, 0.1364, 0.3937, 0.09091, 0.4724, 0.04546, 0.3937, 0.09091, 0.3149, 0.1364, 0.3937, 0.09091, 0.3149, 0.1818, 0.3149, 0.1364, 0.3937, 0.2273, 0.3937, 0.3182, 0.3937, 0.2727, 0.4724, 0.2273, 0.3937, 0.2727, 0.3149, 0.3182, 0.3937, 0.2727, 0.3149, 0.3636, 0.3149, 0.3182, 0.3937, 0.4091, 0.2362, 0.4545, 0.3149, 0.3636, 0.3149, 0.4091, 0.2362, 0.5, 0.2362, 0.4545, 0.3149, 0.5, 0.2362, 0.5455, 0.3149, 0.4545, 0.3149, 0.5909, 0.2362, 0.6364, 0.3149, 0.5455, 0.3149, 0.5909, 0.2362, 0.6818, 0.2362, 0.6364, 0.3149, 0.6818, 0.2362, 0.7273, 0.3149, 0.6364, 0.3149, 0.7727, 0.2362, 0.8182, 0.3149, 0.7273, 0.3149, 0.7727, 0.2362, 0.8636, 0.2362, 0.8182, 0.3149, 0.8636, 0.2362, 0.9091, 0.3149, 0.8182, 0.3149, 0.04546, 0.2362, 0.09091, 0.3149, 0.0, 0.3149, 0.04546, 0.2362, 0.1364, 0.2362, 0.09091, 0.3149, 0.1364, 0.2362, 0.1818, 0.3149, 0.09091, 0.3149, 0.2273, 0.2362, 0.2727, 0.3149, 0.1818, 0.3149, 0.2273, 0.2362, 0.3182, 0.2362, 0.2727, 0.3149, 0.3182, 0.2362, 0.3636, 0.3149, 0.2727, 0.3149, 0.5, 0.2362, 0.5909, 0.2362, 0.5455, 0.3149, 0.5, 0.2362, 0.5455, 0.1575, 0.5909, 0.2362, 0.5455, 0.1575, 0.6364, 0.1575, 0.5909, 0.2362, 0.6818, 0.2362, 0.7727, 0.2362, 0.7273, 0.3149, 0.6818, 0.2362, 0.7273, 0.1575, 0.7727, 0.2362, 0.7273, 0.1575, 0.8182, 0.1575, 0.7727, 0.2362, 0.8636, 0.2362, 0.9545, 0.2362, 0.9091, 0.3149, 0.8636, 0.2362, 0.9091, 0.1575, 0.9545, 0.2362, 0.9091, 0.1575, 1.0, 0.1575, 0.9545, 0.2362, 0.1364, 0.2362, 0.2273, 0.2362, 0.1818, 0.3149, 0.1364, 0.2362, 0.1818, 0.1575, 0.2273, 0.2362, 0.1818, 0.1575, 0.2727, 0.1575, 0.2273, 0.2362, 0.3182, 0.2362, 0.4091, 0.2362, 0.3636, 0.3149, 0.3182, 0.2362, 0.3636, 0.1575, 0.4091, 0.2362, 0.3636, 0.1575, 0.4545, 0.1575, 0.4091, 0.2362, 0.2727, 0.1575, 0.3636, 0.1575, 0.3182, 0.2362, 0.09091, 0.1575, 0.1818, 0.1575, 0.1364, 0.2362, 0.8182, 0.1575, 0.9091, 0.1575, 0.8636, 0.2362, 0.6364, 0.1575, 0.7273, 0.1575, 0.6818, 0.2362, 0.4545, 0.1575, 0.5455, 0.1575, 0.5, 0.2362, 0.2727, 0.1575, 0.3182, 0.2362, 0.2273, 0.2362, 0.09091, 0.1575, 0.1364, 0.2362, 0.04546, 0.2362, 0.8182, 0.1575, 0.8636, 0.2362, 0.7727, 0.2362, 0.6364, 0.1575, 0.6818, 0.2362, 0.5909, 0.2362, 0.4545, 0.1575, 0.5, 0.2362, 0.4091, 0.2362, 0.1818, 0.3149, 0.2727, 0.3149, 0.2273, 0.3937, 0.0, 0.3149, 0.09091, 0.3149, 0.04546, 0.3937, 0.7273, 0.3149, 0.8182, 0.3149, 0.7727, 0.3937, 0.5455, 0.3149, 0.6364, 0.3149, 0.5909, 0.3937, 0.3636, 0.3149, 0.4545, 0.3149, 0.4091, 0.3937, 0.4091, 0.3937, 0.5, 0.3937, 0.4545, 0.4724, 0.4091, 0.3937, 0.4545, 0.3149, 0.5, 0.3937, 0.4545, 0.3149, 0.5455, 0.3149, 0.5, 0.3937, 0.5909, 0.3937, 0.6818, 0.3937, 0.6364, 0.4724, 0.5909, 0.3937, 0.6364, 0.3149, 0.6818, 0.3937, 0.6364, 0.3149, 0.7273, 0.3149, 0.6818, 0.3937, 0.7727, 0.3937, 0.8636, 0.3937, 0.8182, 0.4724, 0.7727, 0.3937, 0.8182, 0.3149, 0.8636, 0.3937, 0.8182, 0.3149, 0.9091, 0.3149, 0.8636, 0.3937, 0.04546, 0.3937, 0.1364, 0.3937, 0.09091, 0.4724, 0.04546, 0.3937, 0.09091, 0.3149, 0.1364, 0.3937, 0.09091, 0.3149, 0.1818, 0.3149, 0.1364, 0.3937, 0.2273, 0.3937, 0.3182, 0.3937, 0.2727, 0.4724, 0.2273, 0.3937, 0.2727, 0.3149, 0.3182, 0.3937, 0.2727, 0.3149, 0.3636, 0.3149, 0.3182, 0.3937, 0.4091, 0.2362, 0.4545, 0.3149, 0.3636, 0.3149, 0.4091, 0.2362, 0.5, 0.2362, 0.4545, 0.3149, 0.5, 0.2362, 0.5455, 0.3149, 0.4545, 0.3149, 0.5909, 0.2362, 0.6364, 0.3149, 0.5455, 0.3149, 0.5909, 0.2362, 0.6818, 0.2362, 0.6364, 0.3149, 0.6818, 0.2362, 0.7273, 0.3149, 0.6364, 0.3149, 0.7727, 0.2362, 0.8182, 0.3149, 0.7273, 0.3149, 0.7727, 0.2362, 0.8636, 0.2362, 0.8182, 0.3149, 0.8636, 0.2362, 0.9091, 0.3149, 0.8182, 0.3149, 0.04546, 0.2362, 0.09091, 0.3149, 0.0, 0.3149, 0.04546, 0.2362, 0.1364, 0.2362, 0.09091, 0.3149, 0.1364, 0.2362, 0.1818, 0.3149, 0.09091, 0.3149, 0.2273, 0.2362, 0.2727, 0.3149, 0.1818, 0.3149, 0.2273, 0.2362, 0.3182, 0.2362, 0.2727, 0.3149, 0.3182, 0.2362, 0.3636, 0.3149, 0.2727, 0.3149, 0.5, 0.2362, 0.5909, 0.2362, 0.5455, 0.3149, 0.5, 0.2362, 0.5455, 0.1575, 0.5909, 0.2362, 0.5455, 0.1575, 0.6364, 0.1575, 0.5909, 0.2362, 0.6818, 0.2362, 0.7727, 0.2362, 0.7273, 0.3149, 0.6818, 0.2362, 0.7273, 0.1575, 0.7727, 0.2362, 0.7273, 0.1575, 0.8182, 0.1575, 0.7727, 0.2362, 0.8636, 0.2362, 0.9545, 0.2362, 0.9091, 0.3149, 0.8636, 0.2362, 0.9091, 0.1575, 0.9545, 0.2362, 0.9091, 0.1575, 1.0, 0.1575, 0.9545, 0.2362, 0.1364, 0.2362, 0.2273, 0.2362, 0.1818, 0.3149, 0.1364, 0.2362, 0.1818, 0.1575, 0.2273, 0.2362, 0.1818, 0.1575, 0.2727, 0.1575, 0.2273, 0.2362, 0.3182, 0.2362, 0.4091, 0.2362, 0.3636, 0.3149, 0.3182, 0.2362, 0.3636, 0.1575, 0.4091, 0.2362, 0.3636, 0.1575, 0.4545, 0.1575, 0.4091, 0.2362, 0.2727, 0.1575, 0.3636, 0.1575, 0.3182, 0.2362, 0.09091, 0.1575, 0.1818, 0.1575, 0.1364, 0.2362, 0.8182, 0.1575, 0.9091, 0.1575, 0.8636, 0.2362, 0.6364, 0.1575, 0.7273, 0.1575, 0.6818, 0.2362, 0.4545, 0.1575, 0.5455, 0.1575, 0.5, 0.2362, 0.2727, 0.1575, 0.3182, 0.2362, 0.2273, 0.2362, 0.09091, 0.1575, 0.1364, 0.2362, 0.04546, 0.2362, 0.8182, 0.1575, 0.8636, 0.2362, 0.7727, 0.2362, 0.6364, 0.1575, 0.6818, 0.2362, 0.5909, 0.2362, 0.4545, 0.1575, 0.5, 0.2362, 0.4091, 0.2362, 0.1818, 0.3149, 0.2727, 0.3149, 0.2273, 0.3937, 0.0, 0.3149, 0.09091, 0.3149, 0.04546, 0.3937, 0.7273, 0.3149, 0.8182, 0.3149, 0.7727, 0.3937, 0.5455, 0.3149, 0.6364, 0.3149, 0.5909, 0.3937, 0.3636, 0.3149, 0.4545, 0.3149, 0.4091, 0.3937, 0.4091, 0.3937, 0.5, 0.3937, 0.4545, 0.4724, 0.4091, 0.3937, 0.4545, 0.3149, 0.5, 0.3937, 0.4545, 0.3149, 0.5455, 0.3149, 0.5, 0.3937, 0.5909, 0.3937, 0.6818, 0.3937, 0.6364, 0.4724, 0.5909, 0.3937, 0.6364, 0.3149, 0.6818, 0.3937, 0.6364, 0.3149, 0.7273, 0.3149, 0.6818, 0.3937, 0.7727, 0.3937, 0.8636, 0.3937, 0.8182, 0.4724, 0.7727, 0.3937, 0.8182, 0.3149, 0.8636, 0.3937, 0.8182, 0.3149, 0.9091, 0.3149, 0.8636, 0.3937, 0.04546, 0.3937, 0.1364, 0.3937, 0.09091, 0.4724, 0.04546, 0.3937, 0.09091, 0.3149, 0.1364, 0.3937, 0.09091, 0.3149, 0.1818, 0.3149, 0.1364, 0.3937, 0.2273, 0.3937, 0.3182, 0.3937, 0.2727, 0.4724, 0.2273, 0.3937, 0.2727, 0.3149, 0.3182, 0.3937, 0.2727, 0.3149, 0.3636, 0.3149, 0.3182, 0.3937, 0.4091, 0.2362, 0.4545, 0.3149, 0.3636, 0.3149, 0.4091, 0.2362, 0.5, 0.2362, 0.4545, 0.3149, 0.5, 0.2362, 0.5455, 0.3149, 0.4545, 0.3149, 0.5909, 0.2362, 0.6364, 0.3149, 0.5455, 0.3149, 0.5909, 0.2362, 0.6818, 0.2362, 0.6364, 0.3149, 0.6818, 0.2362, 0.7273, 0.3149, 0.6364, 0.3149, 0.7727, 0.2362, 0.8182, 0.3149, 0.7273, 0.3149, 0.7727, 0.2362, 0.8636, 0.2362, 0.8182, 0.3149, 0.8636, 0.2362, 0.9091, 0.3149, 0.8182, 0.3149, 0.04546, 0.2362, 0.09091, 0.3149, 0.0, 0.3149, 0.04546, 0.2362, 0.1364, 0.2362, 0.09091, 0.3149, 0.1364, 0.2362, 0.1818, 0.3149, 0.09091, 0.3149, 0.2273, 0.2362, 0.2727, 0.3149, 0.1818, 0.3149, 0.2273, 0.2362, 0.3182, 0.2362, 0.2727, 0.3149, 0.3182, 0.2362, 0.3636, 0.3149, 0.2727, 0.3149, 0.5, 0.2362, 0.5909, 0.2362, 0.5455, 0.3149, 0.5, 0.2362, 0.5455, 0.1575, 0.5909, 0.2362, 0.5455, 0.1575, 0.6364, 0.1575, 0.5909, 0.2362, 0.6818, 0.2362, 0.7727, 0.2362, 0.7273, 0.3149, 0.6818, 0.2362, 0.7273, 0.1575, 0.7727, 0.2362, 0.7273, 0.1575, 0.8182, 0.1575, 0.7727, 0.2362, 0.8636, 0.2362, 0.9545, 0.2362, 0.9091, 0.3149, 0.8636, 0.2362, 0.9091, 0.1575, 0.9545, 0.2362, 0.9091, 0.1575, 1.0, 0.1575, 0.9545, 0.2362, 0.1364, 0.2362, 0.2273, 0.2362, 0.1818, 0.3149, 0.1364, 0.2362, 0.1818, 0.1575, 0.2273, 0.2362, 0.1818, 0.1575, 0.2727, 0.1575, 0.2273, 0.2362, 0.3182, 0.2362, 0.4091, 0.2362, 0.3636, 0.3149, 0.3182, 0.2362, 0.3636, 0.1575, 0.4091, 0.2362, 0.3636, 0.1575, 0.4545, 0.1575, 0.4091, 0.2362, 0.2727, 0.1575, 0.3636, 0.1575, 0.3182, 0.2362, 0.09091, 0.1575, 0.1818, 0.1575, 0.1364, 0.2362, 0.8182, 0.1575, 0.9091, 0.1575, 0.8636, 0.2362, 0.6364, 0.1575, 0.7273, 0.1575, 0.6818, 0.2362, 0.4545, 0.1575, 0.5455, 0.1575, 0.5, 0.2362, 0.2727, 0.1575, 0.3182, 0.2362, 0.2273, 0.2362, 0.09091, 0.1575, 0.1364, 0.2362, 0.04546, 0.2362, 0.8182, 0.1575, 0.8636, 0.2362, 0.7727, 0.2362, 0.6364, 0.1575, 0.6818, 0.2362, 0.5909, 0.2362, 0.4545, 0.1575, 0.5, 0.2362, 0.4091, 0.2362, 0.1818, 0.3149, 0.2727, 0.3149, 0.2273, 0.3937, 0.0, 0.3149, 0.09091, 0.3149, 0.04546, 0.3937, 0.7273, 0.3149, 0.8182, 0.3149, 0.7727, 0.3937, 0.5455, 0.3149, 0.6364, 0.3149, 0.5909, 0.3937, 0.3636, 0.3149, 0.4545, 0.3149, 0.4091, 0.3937, 0.4091, 0.3937, 0.5, 0.3937, 0.4545, 0.4724, 0.4091, 0.3937, 0.4545, 0.3149, 0.5, 0.3937, 0.4545, 0.3149, 0.5455, 0.3149, 0.5, 0.3937, 0.5909, 0.3937, 0.6818, 0.3937, 0.6364, 0.4724, 0.5909, 0.3937, 0.6364, 0.3149, 0.6818, 0.3937, 0.6364, 0.3149, 0.7273, 0.3149, 0.6818, 0.3937, 0.7727, 0.3937, 0.8636, 0.3937, 0.8182, 0.4724, 0.7727, 0.3937, 0.8182, 0.3149, 0.8636, 0.3937, 0.8182, 0.3149, 0.9091, 0.3149, 0.8636, 0.3937, 0.04546, 0.3937, 0.1364, 0.3937, 0.09091, 0.4724, 0.04546, 0.3937, 0.09091, 0.3149, 0.1364, 0.3937, 0.09091, 0.3149, 0.1818, 0.3149, 0.1364, 0.3937, 0.2273, 0.3937, 0.3182, 0.3937, 0.2727, 0.4724, 0.2273, 0.3937, 0.2727, 0.3149, 0.3182, 0.3937, 0.2727, 0.3149, 0.3636, 0.3149, 0.3182, 0.3937, 0.4091, 0.2362, 0.4545, 0.3149, 0.3636, 0.3149, 0.4091, 0.2362, 0.5, 0.2362, 0.4545, 0.3149, 0.5, 0.2362, 0.5455, 0.3149, 0.4545, 0.3149, 0.5909, 0.2362, 0.6364, 0.3149, 0.5455, 0.3149, 0.5909, 0.2362, 0.6818, 0.2362, 0.6364, 0.3149, 0.6818, 0.2362, 0.7273, 0.3149, 0.6364, 0.3149, 0.7727, 0.2362, 0.8182, 0.3149, 0.7273, 0.3149, 0.7727, 0.2362, 0.8636, 0.2362, 0.8182, 0.3149, 0.8636, 0.2362, 0.9091, 0.3149, 0.8182, 0.3149, 0.04546, 0.2362, 0.09091, 0.3149, 0.0, 0.3149, 0.04546, 0.2362, 0.1364, 0.2362, 0.09091, 0.3149, 0.1364, 0.2362, 0.1818, 0.3149, 0.09091, 0.3149, 0.2273, 0.2362, 0.2727, 0.3149, 0.1818, 0.3149, 0.2273, 0.2362, 0.3182, 0.2362, 0.2727, 0.3149, 0.3182, 0.2362, 0.3636, 0.3149, 0.2727, 0.3149, 0.5, 0.2362, 0.5909, 0.2362, 0.5455, 0.3149, 0.5, 0.2362, 0.5455, 0.1575, 0.5909, 0.2362, 0.5455, 0.1575, 0.6364, 0.1575, 0.5909, 0.2362, 0.6818, 0.2362, 0.7727, 0.2362, 0.7273, 0.3149, 0.6818, 0.2362, 0.7273, 0.1575, 0.7727, 0.2362, 0.7273, 0.1575, 0.8182, 0.1575, 0.7727, 0.2362, 0.8636, 0.2362, 0.9545, 0.2362, 0.9091, 0.3149, 0.8636, 0.2362, 0.9091, 0.1575, 0.9545, 0.2362, 0.9091, 0.1575, 1.0, 0.1575, 0.9545, 0.2362, 0.1364, 0.2362, 0.2273, 0.2362, 0.1818, 0.3149, 0.1364, 0.2362, 0.1818, 0.1575, 0.2273, 0.2362, 0.1818, 0.1575, 0.2727, 0.1575, 0.2273, 0.2362, 0.3182, 0.2362, 0.4091, 0.2362, 0.3636, 0.3149, 0.3182, 0.2362, 0.3636, 0.1575, 0.4091, 0.2362, 0.3636, 0.1575, 0.4545, 0.1575, 0.4091, 0.2362])
me_icosphere_003.materials.append(mat_material_004)
me_icosphere_003.use_remesh_fix_poles = True
me_icosphere_003.use_remesh_preserve_attributes = False
me_icosphere_003.update()

# ---- objects
ob_cube = bpy.data.objects.new('Cube', me_cube)
ob_cube_001 = bpy.data.objects.new('Cube.001', me_cube_001)
ob_icosphere_003 = bpy.data.objects.new('Icosphere.003', me_icosphere_003)

# ---- transforms, parenting, visibility, modifiers, constraints
ob_cube.location = (0.0, 0.0, 0.05)
ob_cube.scale = (1.2, 1.2, 0.05)
ob_cube.lock_rotations_4d = False
ob_cube.empty_display_type = 'ARROWS'
ob_cube.lineart.crease_threshold = 0.0
ob_cube_001.location = (0.0, 0.0, 0.1)
ob_cube_001.scale = (1.0, 1.0, 0.1)
ob_cube_001.lock_rotations_4d = False
ob_cube_001.empty_display_type = 'ARROWS'
ob_cube_001.lineart.crease_threshold = 0.0
ob_icosphere_003.location = (-0.7276, -0.5289, 0.09554)
ob_icosphere_003.rotation_euler = (0.0, -0.0, 1.643)
ob_icosphere_003.scale = (0.49, 0.29, 0.2)

# ---- collection membership
col_collection.objects.link(ob_cube)
col_collection.objects.link(ob_cube_001)
col_collection.objects.link(ob_icosphere_003)

# ---- scene / render settings (as saved in the file)
scene.frame_start = 1; scene.frame_end = 250; scene.frame_set(1)
scene.render.engine = 'BLENDER_EEVEE_NEXT'
scene.cycles.use_denoising = False
scene.cycles.samples = 128
scene.cycles.sampling_pattern = 'TABULATED_SOBOL'
scene.cycles.use_adaptive_sampling = False
scene.cycles.use_light_tree = False
scene.view_settings.view_transform = 'Filmic'
bpy.context.view_layer.update()

# ---- added for rendering (the .blend has no active camera and no usable light): camera, sun
cam_auto = bpy.data.cameras.new('AutoCamera')
cam_auto.lens = 50.0
cam_auto.sensor_width = 36.0
cam_auto.clip_end = 1000.0
ob_auto_camera = bpy.data.objects.new('AutoCamera', cam_auto)
scene.collection.objects.link(ob_auto_camera)
ob_auto_camera.location = (3.15298, -3.78358, 2.66535)
ob_auto_camera.rotation_euler = (1.09748, -7.21219e-08, 0.694738)
scene.camera = ob_auto_camera
light_auto_sun = bpy.data.lights.new('AutoSun', 'SUN')
light_auto_sun.energy = 3.0
light_auto_sun.angle = 0.0523599
ob_auto_sun = bpy.data.objects.new('AutoSun', light_auto_sun)
scene.collection.objects.link(ob_auto_sun)
ob_auto_sun.rotation_euler = (0.872665, 0.174533, 0.523599)
bpy.context.view_layer.update()
